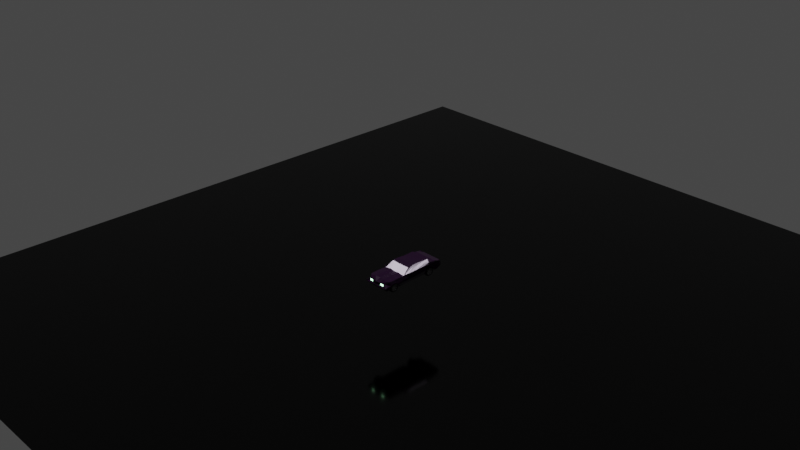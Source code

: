 # Source: BroomBroom2.blend  (saved by Blender 3.3.6; exported with 4.5.12 LTS)
import bpy
from mathutils import Matrix  # noqa: F401  (used for matrix-valued properties, if any)

bpy.ops.wm.read_factory_settings(use_empty=True)
scene = bpy.context.scene
scene.name = 'Scene'

# ---- collections
col_collection = bpy.data.collections.new('Collection'); scene.collection.children.link(col_collection)

# ---- materials (node trees are filled in below, after node groups)
mat_material = bpy.data.materials.new('Material')
mat_material.alpha_threshold = 0.0
mat_material.use_transparent_shadow = False
mat_material.roughness = 0.5
mat_material.line_color = (0.0, 0.0, 0.0, 1.0)
mat_material_002 = bpy.data.materials.new('Material.002')
mat_material_002.use_transparent_shadow = False
mat_material_003 = bpy.data.materials.new('Material.003')
mat_material_003.use_transparent_shadow = False
mat_material_005 = bpy.data.materials.new('Material.005')
mat_material_005.use_transparent_shadow = False
mat_material_006 = bpy.data.materials.new('Material.006')
mat_material_006.surface_render_method = 'BLENDED'
mat_material_006.blend_method = 'BLEND'
mat_material_001 = bpy.data.materials.new('Material.001')
mat_material_001.use_transparent_shadow = False
mat_material_004 = bpy.data.materials.new('Material.004')
mat_material_004.use_transparent_shadow = False

# ---- material node trees
mat_material.use_nodes = True; mat_material.node_tree.nodes.clear()
_N = mat_material.node_tree.nodes; _L = mat_material.node_tree.links
n0 = _N.new('ShaderNodeOutputMaterial'); n0.name = 'Material Output'; n0.location = (300, 300)
n1 = _N.new('ShaderNodeBsdfPrincipled'); n1.name = 'Principled BSDF'; n1.location = (10, 300)
n1.distribution = 'GGX'
n1.subsurface_method = 'RANDOM_WALK_SKIN'
n1.inputs[0].default_value = (0.00734, 0.0002335, 0.00999, 1.0)
n1.inputs[2].default_value = 0.2553
n1.inputs[3].default_value = 1.45
n1.inputs[13].default_value = 0.4043
n1.inputs[27].default_value = (0.0, 0.0, 0.0, 1.0)
n1.inputs[28].default_value = 1.0
_L.new(n1.outputs[0], n0.inputs[0])
n0.is_active_output = True
mat_material_002.use_nodes = True; mat_material_002.node_tree.nodes.clear()
_N = mat_material_002.node_tree.nodes; _L = mat_material_002.node_tree.links
n0 = _N.new('ShaderNodeOutputMaterial'); n0.name = 'Material Output'; n0.location = (300, 300)
n1 = _N.new('ShaderNodeEmission'); n1.name = 'Emission'; n1.location = (10, 300)
n1.inputs[0].default_value = (0.4456, 1.0, 0.5602, 1.0)
n1.inputs[1].default_value = 5.5
_L.new(n1.outputs[0], n0.inputs[0])
n0.is_active_output = True
mat_material_003.use_nodes = True; mat_material_003.node_tree.nodes.clear()
_N = mat_material_003.node_tree.nodes; _L = mat_material_003.node_tree.links
n0 = _N.new('ShaderNodeBsdfPrincipled'); n0.name = 'Principled BSDF'; n0.location = (10, 300)
n0.distribution = 'GGX'
n0.subsurface_method = 'RANDOM_WALK_SKIN'
n0.inputs[0].default_value = (0.0, 0.0, 0.0, 1.0)
n0.inputs[2].default_value = 0.7234
n0.inputs[3].default_value = 1.45
n0.inputs[13].default_value = 0.1489
n0.inputs[27].default_value = (0.0, 0.0, 0.0, 1.0)
n0.inputs[28].default_value = 1.0
n1 = _N.new('ShaderNodeOutputMaterial'); n1.name = 'Material Output'; n1.location = (300, 300)
_L.new(n0.outputs[0], n1.inputs[0])
n1.is_active_output = True
mat_material_005.use_nodes = True; mat_material_005.node_tree.nodes.clear()
_N = mat_material_005.node_tree.nodes; _L = mat_material_005.node_tree.links
n0 = _N.new('ShaderNodeBsdfPrincipled'); n0.name = 'Principled BSDF'; n0.location = (10, 300)
n0.distribution = 'GGX'
n0.subsurface_method = 'RANDOM_WALK_SKIN'
n0.inputs[0].default_value = (0.1626, 0.1626, 0.1626, 1.0)
n0.inputs[2].default_value = 0.2021
n0.inputs[3].default_value = 1.45
n0.inputs[27].default_value = (0.0, 0.0, 0.0, 1.0)
n0.inputs[28].default_value = 1.0
n1 = _N.new('ShaderNodeOutputMaterial'); n1.name = 'Material Output'; n1.location = (300, 300)
_L.new(n0.outputs[0], n1.inputs[0])
n1.is_active_output = True
mat_material_006.use_nodes = True; mat_material_006.node_tree.nodes.clear()
_N = mat_material_006.node_tree.nodes; _L = mat_material_006.node_tree.links
n0 = _N.new('ShaderNodeBsdfPrincipled'); n0.name = 'Principled BSDF'; n0.location = (10, 300)
n0.distribution = 'GGX'
n0.subsurface_method = 'RANDOM_WALK_SKIN'
n0.inputs[0].default_value = (0.7392, 0.6398, 0.8, 1.0)
n0.inputs[3].default_value = 1.45
n0.inputs[27].default_value = (0.0, 0.0, 0.0, 1.0)
n0.inputs[28].default_value = 1.0
n1 = _N.new('ShaderNodeOutputMaterial'); n1.name = 'Material Output'; n1.location = (300, 300)
n1.target = 'CYCLES'
n2 = _N.new('ShaderNodeOutputMaterial'); n2.name = 'Material Output.001'; n2.location = (0, 0)
n2.target = 'EEVEE'
n3 = _N.new('ShaderNodeMixShader'); n3.name = 'Mix Shader'; n3.location = (0, 0)
n3.label = 'Disable Shadow'
n3.hide = True
n4 = _N.new('ShaderNodeLightPath'); n4.name = 'Light Path'; n4.location = (0, 0)
n4.hide = True
n5 = _N.new('ShaderNodeBsdfTransparent'); n5.name = 'Transparent BSDF'; n5.location = (0, 0)
n5.hide = True
_L.new(n0.outputs[0], n1.inputs[0])
_L.new(n0.outputs[0], n3.inputs[1])
_L.new(n3.outputs[0], n2.inputs[0])
_L.new(n4.outputs[1], n3.inputs[0])
_L.new(n5.outputs[0], n3.inputs[2])
n1.is_active_output = True
mat_material_001.use_nodes = True; mat_material_001.node_tree.nodes.clear()
_N = mat_material_001.node_tree.nodes; _L = mat_material_001.node_tree.links
n0 = _N.new('ShaderNodeBsdfPrincipled'); n0.name = 'Principled BSDF'; n0.location = (10, 300)
n0.distribution = 'GGX'
n0.subsurface_method = 'RANDOM_WALK_SKIN'
n0.inputs[0].default_value = (0.0, 0.0, 0.0, 1.0)
n0.inputs[2].default_value = 0.09574
n0.inputs[3].default_value = 1.45
n0.inputs[13].default_value = 0.2766
n0.inputs[27].default_value = (0.0, 0.0, 0.0, 1.0)
n0.inputs[28].default_value = 1.0
n1 = _N.new('ShaderNodeOutputMaterial'); n1.name = 'Material Output'; n1.location = (300, 300)
_L.new(n0.outputs[0], n1.inputs[0])
n1.is_active_output = True
mat_material_004.use_nodes = True; mat_material_004.node_tree.nodes.clear()
_N = mat_material_004.node_tree.nodes; _L = mat_material_004.node_tree.links
n0 = _N.new('ShaderNodeBsdfPrincipled'); n0.name = 'Principled BSDF'; n0.location = (10, 300)
n0.distribution = 'GGX'
n0.subsurface_method = 'RANDOM_WALK_SKIN'
n0.inputs[0].default_value = (0.233, 0.233, 0.233, 1.0)
n0.inputs[2].default_value = 0.1915
n0.inputs[3].default_value = 1.45
n0.inputs[27].default_value = (0.0, 0.0, 0.0, 1.0)
n0.inputs[28].default_value = 1.0
n1 = _N.new('ShaderNodeOutputMaterial'); n1.name = 'Material Output'; n1.location = (300, 300)
_L.new(n0.outputs[0], n1.inputs[0])
n1.is_active_output = True

# ---- world
world_world = bpy.data.worlds.new('World'); scene.world = world_world
world_world.use_nodes = True; world_world.node_tree.nodes.clear()
_N = world_world.node_tree.nodes; _L = world_world.node_tree.links
n0 = _N.new('ShaderNodeOutputWorld'); n0.name = 'World Output'; n0.location = (300, 300)
n1 = _N.new('ShaderNodeBackground'); n1.name = 'Background'; n1.location = (10, 300)
n1.inputs[0].default_value = (0.05088, 0.05088, 0.05088, 1.0)
_L.new(n1.outputs[0], n0.inputs[0])
n0.is_active_output = True
world_world.color = (0.05088, 0.05088, 0.05088)
world_world.use_sun_shadow = False
world_world.sun_shadow_jitter_overblur = 0.0

# ---- cameras
cam_camera = bpy.data.cameras.new('Camera')
cam_camera.clip_end = 100.0
cam_camera.ortho_scale = 7.314

# ---- lights
light_sun = bpy.data.lights.new('Sun', 'SUN')
light_sun.transmission_factor = 0.0
light_sun.energy = 3.42
light_sun.shadow_soft_size = 0.125

# ---- meshes
me_cube = bpy.data.meshes.new('Cube')
me_cube.from_pydata([(3.844e-08, 0.2173, 0.05009), (-0.1114, 0.1748, 0.09521), (-0.1114, 0.2173, 0.1458), (3.844e-08, 0.2173, 0.1458), (-0.1114, -0.1456, 0.05009), (-0.1114, -0.1456, 0.1458), (-0.1114, -0.2161, 0.05009), (-0.1114, -0.2161, 0.1458), (6.714e-09, -0.1456, 0.1458), (5.48e-10, -0.2161, 0.05009), (5.48e-10, -0.2161, 0.1458), (6.714e-09, -0.1456, 0.05009), (-0.1114, 0.2186, 0.1458), (3.856e-08, 0.2186, 0.1458), (3.856e-08, 0.2186, 0.05009), (-0.1114, 0.2186, 0.05009), (-0.1114, 0.1562, 0.0523), (3.31e-08, 0.1562, 0.0523), (3.402e-08, 0.1667, 0.1458), (-0.1114, 0.1667, 0.1458), (-0.1114, 0.2856, 0.05798), (4.442e-08, 0.2856, 0.05725), (-0.1114, 0.2932, 0.0526), (4.508e-08, 0.2932, 0.0526), (-0.1114, 0.3042, 0.05212), (4.603e-08, 0.3042, 0.05212), (-0.1114, 0.3324, 0.05129), (-0.1114, 0.3423, 0.1458), (4.85e-08, 0.3324, 0.05129), (4.937e-08, 0.3423, 0.1458), (-0.1114, 0.3604, 0.04851), (-0.1114, 0.3684, 0.1388), (5.095e-08, 0.3604, 0.04851), (5.165e-08, 0.3684, 0.1388), (-0.1114, 0.3847, 0.07943), (-0.1114, 0.3867, 0.1331), (5.308e-08, 0.3847, 0.07943), (5.325e-08, 0.3867, 0.1331), (-0.1114, 0.3844, 0.0871), (-0.1114, 0.3677, 0.1174), (5.506e-08, 0.4074, 0.0871), (5.436e-08, 0.3994, 0.1174), (-0.1114, -0.2787, 0.1458), (-0.1114, -0.2787, 0.05009), (-4.923e-09, -0.2787, 0.05009), (-4.923e-09, -0.2787, 0.1458), (-0.09747, -0.3915, 0.1185), (-0.1114, -0.386, 0.05426), (-1.43e-08, -0.386, 0.05426), (-1.604e-08, -0.4059, 0.1274), (-0.1114, -0.3413, 0.05563), (-9.477e-09, -0.3308, 0.0521), (-1.04e-08, -0.3414, 0.1449), (-0.1114, -0.3677, 0.1449), (-0.09735, -0.3939, 0.09641), (-0.1114, -0.4056, 0.07865), (-1.601e-08, -0.4056, 0.07865), (-1.581e-08, -0.4032, 0.0958), (1.494e-08, -0.05147, 0.2006), (-0.09807, -0.05725, 0.2045), (3.847e-08, 0.2176, 0.1735), (-0.1123, 0.2156, 0.1725), (-0.1114, 0.2178, 0.1723), (-0.1114, 0.274, 0.1591), (3.848e-08, 0.2178, 0.1723), (-0.1114, 0.279, 0.1591), (4.34e-08, 0.274, 0.1591), (-0.1114, 0.301, 0.1591), (4.383e-08, 0.279, 0.1591), (4.702e-08, 0.3154, 0.1538), (4.576e-08, 0.301, 0.1591), (-0.1114, 0.3154, 0.1538), (-0.1114, -0.07468, 0.05009), (1.291e-08, -0.07468, 0.05009), (2.025e-08, 0.009171, 0.2047), (-0.09213, 0.009171, 0.2047), (2.211e-08, 0.0305, 0.05009), (-0.08822, 0.08105, 0.2009), (-0.1114, 0.0305, 0.05009), (2.653e-08, 0.08105, 0.2009), (3.083e-08, 0.1302, 0.05009), (-0.09311, 0.2208, 0.1994), (-0.1114, 0.1302, 0.05009), (3.875e-08, 0.2208, 0.1994), (-0.1114, -0.2277, 0.08548), (-0.1114, 0.2103, 0.1046), (-0.1114, -0.2766, 0.1084), (-0.1114, -0.3272, 0.09293), (-0.1114, -0.4078, 0.08409), (-1.62e-08, -0.4078, 0.08409), (3.471e-08, 0.1746, 0.09431), (-0.1114, 0.1746, 0.09431), (-0.1114, 0.23, 0.1068), (-0.1114, 0.2707, 0.08997), (-0.1114, 0.3863, 0.1039), (5.467e-08, 0.4029, 0.1039), (-0.1114, -0.2474, 0.1458), (-0.1114, -0.2474, 0.05009), (-2.187e-09, -0.2474, 0.05009), (-2.187e-09, -0.2474, 0.1458), (-0.1114, -0.2474, 0.1005), (-7.2e-09, -0.3048, 0.0511), (-0.1114, -0.3101, 0.1453), (-0.1114, -0.3048, 0.0511), (-7.662e-09, -0.3101, 0.1453), (-0.1114, -0.3087, 0.1033), (-0.1345, -0.1349, 0.1456), (-0.1354, -0.2162, 0.1425), (-0.1434, -0.07472, 0.05112), (-0.1434, -0.1457, 0.05112), (-0.1434, -0.2277, 0.08651), (-0.1434, -0.2162, 0.05112), (-0.1434, -0.1457, 0.1042), (-0.1414, 0.1302, 0.1494), (-0.1409, 0.2137, 0.149), (-0.1434, 0.2103, 0.1056), (-0.1354, -0.2475, 0.1425), (-0.1354, -0.2788, 0.1425), (-0.1434, 0.2186, 0.1468), (-0.1434, 0.1667, 0.1468), (-0.1434, 0.1746, 0.09534), (-0.1434, 0.23, 0.1078), (-0.1434, 0.2882, 0.1468), (-0.1434, 0.2707, 0.091), (-0.1434, 0.2932, 0.1468), (-0.1434, 0.3041, 0.1468), (-0.1403, 0.301, 0.1601), (-0.1434, 0.2932, 0.1053), (-0.1403, 0.2177, 0.1733), (-0.1434, 0.2856, 0.05901), (-0.1434, 0.2932, 0.05363), (-0.1434, 0.3041, 0.1051), (-0.1162, -0.05569, 0.2003), (-0.1416, 0.2116, 0.1719), (-0.1434, 0.3041, 0.05315), (-0.1434, 0.3378, 0.1047), (-0.1434, 0.3423, 0.1468), (-0.1434, 0.3858, 0.1102), (-0.1289, 0.353, 0.1304), (-0.1434, 0.3323, 0.05231), (-0.1434, 0.3648, 0.09961), (-0.1475, 0.3683, 0.144), (-0.1434, 0.3604, 0.06572), (-0.1444, 0.3722, 0.1291), (-0.1434, 0.3847, 0.08046), (-0.1434, 0.3852, 0.1049), (-0.1434, 0.3843, 0.08813), (-0.1434, -0.3414, 0.05666), (-0.1434, -0.386, 0.05529), (-0.1434, -0.3753, 0.09586), (-0.1434, -0.4056, 0.07968), (-0.1354, -0.3101, 0.1421), (-0.1167, -0.3704, 0.1146), (-0.1354, -0.3414, 0.1416), (-0.1434, -0.3273, 0.09395), (-0.1434, -0.4078, 0.08511), (-0.1434, -0.4096, 0.08949), (-0.1128, 0.2153, 0.1978), (-0.1403, 0.274, 0.1601), (-0.1403, 0.279, 0.1601), (-0.1434, 0.3153, 0.1548), (-0.1434, 0.03046, 0.05112), (-0.1418, -0.07472, 0.1497), (-0.11, 0.009293, 0.2029), (-0.1434, -0.07472, 0.1042), (-0.1415, 0.03046, 0.1495), (-0.1063, 0.08058, 0.1998), (-0.1434, 0.1302, 0.05112), (-0.1434, 0.03046, 0.1042), (-0.1434, 0.1747, 0.09624), (-0.1434, 0.1302, 0.1042), (-0.1434, -0.2766, 0.1095), (-0.1434, -0.3088, 0.1044), (-0.1434, -0.2475, 0.1015), (-0.05569, -0.1456, 0.152), (-0.05569, 0.196, 0.07265), (-0.05569, -0.2161, 0.05009), (-0.05569, 0.2173, 0.1458), (-0.05569, -0.2161, 0.152), (-0.05569, -0.1456, 0.05009), (-0.05569, -0.2787, 0.05009), (-0.05569, -0.2787, 0.152), (-0.05569, -0.386, 0.05426), (-0.05627, -0.3948, 0.1195), (-0.05569, -0.3546, 0.151), (-0.05569, -0.3361, 0.05387), (-0.05569, -0.4056, 0.07865), (-0.05649, -0.3952, 0.09764), (-0.04903, -0.05436, 0.2006), (-0.05616, 0.2166, 0.173), (-0.04607, 0.009171, 0.2047), (-0.05569, -0.07468, 0.05009), (-0.04411, 0.08105, 0.2009), (-0.05569, 0.0305, 0.05009), (-0.04656, 0.2208, 0.1994), (-0.05569, 0.1302, 0.05009), (-0.05569, -0.4078, 0.08409), (-0.05569, -0.2474, 0.152), (-0.05569, -0.2474, 0.05009), (-0.05569, -0.3048, 0.0511), (-0.05569, -0.3101, 0.1515), (-0.1007, -0.394, 0.09291), (-0.1009, -0.3911, 0.1218), (-0.05283, -0.3948, 0.123), (-0.05313, -0.3956, 0.09435), (-0.09698, -0.3911, 0.096), (-0.0971, -0.3887, 0.1181), (-0.0559, -0.3921, 0.1191), (-0.05611, -0.3924, 0.09724), (-0.05035, -0.3953, 0.1218), (-1.599e-08, -0.4053, 0.1258), (-0.05061, -0.396, 0.09584), (-1.578e-08, -0.4029, 0.09715), (-0.1305, -0.3879, 0.05753), (-0.1048, -0.3879, 0.05671), (-0.06, -0.3879, 0.05671), (-0.1048, -0.4036, 0.07631), (-0.06, -0.4036, 0.07631), (-1.584e-08, -0.4036, 0.07631), (-1.447e-08, -0.3879, 0.05671), (-0.1305, -0.4037, 0.07713), (-0.05575, -0.1423, 0.1479), (-0.1114, -0.1423, 0.1418), (1.523e-08, -0.04814, 0.1919), (7.004e-09, -0.1423, 0.1418), (-0.09812, -0.05393, 0.198), (-0.04909, -0.05103, 0.195), (-0.1147, -0.05396, 0.1991), (-0.1358, -0.1423, 0.1385), (-0.1434, 0.1302, 0.1468), (-0.1434, 0.2173, 0.1468), (-0.1357, -0.1457, 0.1425), (-0.1146, -0.05729, 0.2031), (-0.1412, 0.2156, 0.1735), (-0.1062, 0.2208, 0.2005), (-0.1434, -0.07472, 0.1468), (-0.1083, 0.009132, 0.2058), (-0.1434, 0.03046, 0.1468), (-0.1044, 0.08101, 0.2019), (-0.1375, -0.07451, 0.1469), (-0.1155, 0.009505, 0.1836), (-0.1373, 0.03067, 0.1467), (-0.1118, 0.08079, 0.1811), (-0.1371, 0.1304, 0.1466), (-0.1285, 0.1741, 0.1772), (-0.1366, 0.2139, 0.1462), (-0.1303, -0.1347, 0.1428), (-0.1119, -0.05547, 0.1975), (-0.1374, 0.2118, 0.1691), (-0.1114, -0.2219, 0.06779), (-0.1114, -0.2777, 0.07927), (-0.1114, -0.3343, 0.07428), (-0.1114, -0.4067, 0.08137), (-0.1114, 0.1925, 0.09991), (-1.611e-08, -0.4067, 0.08137), (-0.1114, -0.2474, 0.07529), (-0.1114, -0.3068, 0.07721), (-0.1434, -0.222, 0.06881), (-0.1434, -0.3807, 0.07557), (-0.1434, -0.3343, 0.07531), (-0.1434, -0.4067, 0.0824), (-0.1302, -0.1377, 0.06889), (-0.1434, 0.1925, 0.1009), (-0.1302, -0.05939, 0.06683), (-0.1302, 0.03107, 0.07147), (-0.1302, 0.1093, 0.0761), (-0.05569, -0.4067, 0.08137), (-0.1416, -0.3332, 0.05267), (-0.1416, -0.329, 0.07032), (-0.1416, -0.3171, 0.08527), (-0.1416, -0.2993, 0.09527), (-0.1416, -0.2783, 0.09878), (-0.1416, -0.2572, 0.09527), (-0.1416, -0.2394, 0.08527), (-0.1416, -0.2275, 0.07032), (-0.1416, -0.2233, 0.05267), (-0.1416, -0.2275, 0.03503), (-0.1416, -0.2394, 0.02007), (-0.1416, -0.2572, 0.01008), (-0.1416, -0.2783, 0.00657), (-0.1416, -0.2993, 0.01008), (-0.1416, -0.3171, 0.02007), (-0.1416, -0.329, 0.03503), (-0.1128, -0.3332, 0.05267), (-0.1128, -0.329, 0.07032), (-0.1128, -0.3171, 0.08527), (-0.1128, -0.2993, 0.09527), (-0.1128, -0.2783, 0.09878), (-0.1128, -0.2572, 0.09527), (-0.1128, -0.2394, 0.08527), (-0.1128, -0.2275, 0.07032), (-0.1128, -0.2233, 0.05267), (-0.1128, -0.2275, 0.03503), (-0.1128, -0.2394, 0.02007), (-0.1128, -0.2572, 0.01008), (-0.1128, -0.2783, 0.00657), (-0.1128, -0.2993, 0.01008), (-0.1128, -0.3171, 0.02007), (-0.1128, -0.329, 0.03503), (-0.1462, -0.3161, 0.06584), (-0.1462, -0.3192, 0.05267), (-0.1462, -0.3072, 0.07701), (-0.1462, -0.2939, 0.08447), (-0.1462, -0.2783, 0.08709), (-0.1462, -0.2626, 0.08447), (-0.1462, -0.2493, 0.07701), (-0.1462, -0.2404, 0.06584), (-0.1462, -0.2373, 0.05267), (-0.1462, -0.2404, 0.0395), (-0.1462, -0.2493, 0.02834), (-0.1462, -0.2626, 0.02088), (-0.1462, -0.2783, 0.01826), (-0.1462, -0.2939, 0.02088), (-0.1462, -0.3072, 0.02834), (-0.1462, -0.3161, 0.0395), (-0.1114, -0.3161, 0.06584), (-0.1114, -0.3192, 0.05267), (-0.1114, -0.3072, 0.07701), (-0.1114, -0.2939, 0.08447), (-0.1114, -0.2783, 0.08709), (-0.1114, -0.2626, 0.08447), (-0.1114, -0.2493, 0.07701), (-0.1114, -0.2404, 0.06584), (-0.1114, -0.2373, 0.05267), (-0.1114, -0.2404, 0.0395), (-0.1114, -0.2493, 0.02834), (-0.1114, -0.2626, 0.02088), (-0.1114, -0.2783, 0.01826), (-0.1114, -0.2939, 0.02088), (-0.1114, -0.3072, 0.02834), (-0.1114, -0.3161, 0.0395), (-0.1412, -0.3118, 0.06433), (-0.1412, -0.3145, 0.05267), (-0.1412, -0.3039, 0.07421), (-0.1412, -0.2921, 0.08082), (-0.1412, -0.2783, 0.08314), (-0.1412, -0.2644, 0.08082), (-0.1412, -0.2526, 0.07421), (-0.1412, -0.2447, 0.06433), (-0.1412, -0.242, 0.05267), (-0.1412, -0.2447, 0.04101), (-0.1412, -0.2526, 0.03113), (-0.1412, -0.2644, 0.02453), (-0.1412, -0.2783, 0.02221), (-0.1412, -0.2921, 0.02453), (-0.1412, -0.3039, 0.03113), (-0.1412, -0.3118, 0.04101), (-0.1132, -0.3118, 0.06433), (-0.1132, -0.3145, 0.05267), (-0.1132, -0.3039, 0.07421), (-0.1132, -0.2921, 0.08082), (-0.1132, -0.2783, 0.08314), (-0.1132, -0.2644, 0.08082), (-0.1132, -0.2526, 0.07421), (-0.1132, -0.2447, 0.06433), (-0.1132, -0.242, 0.05267), (-0.1132, -0.2447, 0.04101), (-0.1132, -0.2526, 0.03113), (-0.1132, -0.2644, 0.02453), (-0.1132, -0.2783, 0.02221), (-0.1132, -0.2921, 0.02453), (-0.1132, -0.3039, 0.03113), (-0.1132, -0.3118, 0.04101), (-0.1345, -0.3118, 0.06433), (-0.1345, -0.3145, 0.05267), (-0.1345, -0.3039, 0.07421), (-0.1345, -0.2921, 0.08082), (-0.1345, -0.2783, 0.08314), (-0.1345, -0.2644, 0.08082), (-0.1345, -0.2526, 0.07421), (-0.1345, -0.2447, 0.06433), (-0.1345, -0.242, 0.05267), (-0.1345, -0.2447, 0.04101), (-0.1345, -0.2526, 0.03113), (-0.1345, -0.2644, 0.02453), (-0.1345, -0.2783, 0.02221), (-0.1345, -0.2921, 0.02453), (-0.1345, -0.3039, 0.03113), (-0.1345, -0.3118, 0.04101), (-0.1199, -0.3118, 0.06433), (-0.1199, -0.3145, 0.05267), (-0.1199, -0.3039, 0.07421), (-0.1199, -0.2921, 0.08082), (-0.1199, -0.2783, 0.08314), (-0.1199, -0.2644, 0.08082), (-0.1199, -0.2526, 0.07421), (-0.1199, -0.2447, 0.06433), (-0.1199, -0.242, 0.05267), (-0.1199, -0.2447, 0.04101), (-0.1199, -0.2526, 0.03113), (-0.1199, -0.2644, 0.02453), (-0.1199, -0.2783, 0.02221), (-0.1199, -0.2921, 0.02453), (-0.1199, -0.3039, 0.03113), (-0.1199, -0.3118, 0.04101), (-0.1298, -0.2902, 0.05682), (-0.1298, -0.2912, 0.05267), (-0.1298, -0.2874, 0.06034), (-0.1298, -0.2832, 0.06269), (-0.1298, -0.2783, 0.06351), (-0.1298, -0.2733, 0.06269), (-0.1298, -0.2691, 0.06034), (-0.1298, -0.2663, 0.05682), (-0.1298, -0.2653, 0.05267), (-0.1298, -0.2663, 0.04852), (-0.1298, -0.2691, 0.04501), (-0.1298, -0.2733, 0.04266), (-0.1298, -0.2783, 0.04183), (-0.1298, -0.2832, 0.04266), (-0.1298, -0.2874, 0.04501), (-0.1298, -0.2902, 0.04852), (-0.1246, -0.2902, 0.05682), (-0.1246, -0.2912, 0.05267), (-0.1246, -0.2874, 0.06034), (-0.1246, -0.2832, 0.06269), (-0.1246, -0.2783, 0.06351), (-0.1246, -0.2733, 0.06269), (-0.1246, -0.2691, 0.06034), (-0.1246, -0.2663, 0.05682), (-0.1246, -0.2653, 0.05267), (-0.1246, -0.2663, 0.04852), (-0.1246, -0.2691, 0.04501), (-0.1246, -0.2733, 0.04266), (-0.1246, -0.2783, 0.04183), (-0.1246, -0.2832, 0.04266), (-0.1246, -0.2874, 0.04501), (-0.1246, -0.2902, 0.04852), (-0.1331, -0.2902, 0.05682), (-0.1331, -0.2912, 0.05267), (-0.1331, -0.2874, 0.06034), (-0.1331, -0.2832, 0.06269), (-0.1331, -0.2783, 0.06351), (-0.1331, -0.2733, 0.06269), (-0.1331, -0.2691, 0.06034), (-0.1331, -0.2663, 0.05682), (-0.1331, -0.2653, 0.05267), (-0.1331, -0.2663, 0.04852), (-0.1331, -0.2691, 0.04501), (-0.1331, -0.2733, 0.04266), (-0.1331, -0.2783, 0.04183), (-0.1331, -0.2832, 0.04266), (-0.1331, -0.2874, 0.04501), (-0.1331, -0.2902, 0.04852), (-0.1279, -0.2902, 0.05682), (-0.1279, -0.2912, 0.05267), (-0.1279, -0.2874, 0.06034), (-0.1279, -0.2832, 0.06269), (-0.1279, -0.2783, 0.06351), (-0.1279, -0.2733, 0.06269), (-0.1279, -0.2691, 0.06034), (-0.1279, -0.2663, 0.05682), (-0.1279, -0.2653, 0.05267), (-0.1279, -0.2663, 0.04852), (-0.1279, -0.2691, 0.04501), (-0.1279, -0.2733, 0.04266), (-0.1279, -0.2783, 0.04183), (-0.1279, -0.2832, 0.04266), (-0.1279, -0.2874, 0.04501), (-0.1279, -0.2902, 0.04852), (-0.1319, -0.2907, 0.057), (-0.1319, -0.2917, 0.05267), (-0.1319, -0.2834, 0.06313), (-0.1319, -0.2878, 0.06068), (-0.1319, -0.2731, 0.06313), (-0.1319, -0.2783, 0.06399), (-0.1319, -0.2658, 0.057), (-0.1319, -0.2687, 0.06068), (-0.1319, -0.2658, 0.04834), (-0.1319, -0.2648, 0.05267), (-0.1319, -0.2731, 0.04221), (-0.1319, -0.2687, 0.04467), (-0.1319, -0.2834, 0.04221), (-0.1319, -0.2783, 0.04135), (-0.1319, -0.2907, 0.04834), (-0.1319, -0.2878, 0.04467), (-0.1294, -0.2783, 0.04135), (-0.1294, -0.2731, 0.04221), (-0.1294, -0.2687, 0.04467), (-0.1294, -0.2658, 0.04834), (-0.1294, -0.2648, 0.05267), (-0.1294, -0.2658, 0.057), (-0.1294, -0.2731, 0.06313), (-0.1294, -0.2687, 0.06068), (-0.1294, -0.2907, 0.057), (-0.1294, -0.2917, 0.05267), (-0.1294, -0.2834, 0.06313), (-0.1294, -0.2878, 0.06068), (-0.1294, -0.2783, 0.06399), (-0.1294, -0.2834, 0.04221), (-0.1294, -0.2907, 0.04834), (-0.1294, -0.2878, 0.04467), (-0.1416, 0.1691, 0.05267), (-0.1416, 0.1733, 0.07032), (-0.1416, 0.1852, 0.08527), (-0.1416, 0.203, 0.09527), (-0.1416, 0.224, 0.09878), (-0.1416, 0.245, 0.09527), (-0.1416, 0.2629, 0.08527), (-0.1416, 0.2748, 0.07032), (-0.1416, 0.2789, 0.05267), (-0.1416, 0.2748, 0.03503), (-0.1416, 0.2629, 0.02007), (-0.1416, 0.245, 0.01008), (-0.1416, 0.224, 0.00657), (-0.1416, 0.203, 0.01008), (-0.1416, 0.1852, 0.02007), (-0.1416, 0.1733, 0.03503), (-0.1128, 0.1691, 0.05267), (-0.1128, 0.1733, 0.07032), (-0.1128, 0.1852, 0.08527), (-0.1128, 0.203, 0.09527), (-0.1128, 0.224, 0.09878), (-0.1128, 0.245, 0.09527), (-0.1128, 0.2629, 0.08527), (-0.1128, 0.2748, 0.07032), (-0.1128, 0.2789, 0.05267), (-0.1128, 0.2748, 0.03503), (-0.1128, 0.2629, 0.02007), (-0.1128, 0.245, 0.01008), (-0.1128, 0.224, 0.00657), (-0.1128, 0.203, 0.01008), (-0.1128, 0.1852, 0.02007), (-0.1128, 0.1733, 0.03503), (-0.1462, 0.1861, 0.06584), (-0.1462, 0.183, 0.05267), (-0.1462, 0.195, 0.07701), (-0.1462, 0.2083, 0.08447), (-0.1462, 0.224, 0.08709), (-0.1462, 0.2397, 0.08447), (-0.1462, 0.253, 0.07701), (-0.1462, 0.2619, 0.06584), (-0.1462, 0.265, 0.05267), (-0.1462, 0.2619, 0.0395), (-0.1462, 0.253, 0.02834), (-0.1462, 0.2397, 0.02088), (-0.1462, 0.224, 0.01826), (-0.1462, 0.2083, 0.02088), (-0.1462, 0.195, 0.02834), (-0.1462, 0.1861, 0.0395), (-0.1114, 0.1861, 0.06584), (-0.1114, 0.183, 0.05267), (-0.1114, 0.195, 0.07701), (-0.1114, 0.2083, 0.08447), (-0.1114, 0.224, 0.08709), (-0.1114, 0.2397, 0.08447), (-0.1114, 0.253, 0.07701), (-0.1114, 0.2619, 0.06584), (-0.1114, 0.265, 0.05267), (-0.1114, 0.2619, 0.0395), (-0.1114, 0.253, 0.02834), (-0.1114, 0.2397, 0.02088), (-0.1114, 0.224, 0.01826), (-0.1114, 0.2083, 0.02088), (-0.1114, 0.195, 0.02834), (-0.1114, 0.1861, 0.0395), (-0.1412, 0.1905, 0.06433), (-0.1412, 0.1877, 0.05267), (-0.1412, 0.1984, 0.07421), (-0.1412, 0.2101, 0.08082), (-0.1412, 0.224, 0.08314), (-0.1412, 0.2379, 0.08082), (-0.1412, 0.2497, 0.07421), (-0.1412, 0.2575, 0.06433), (-0.1412, 0.2603, 0.05267), (-0.1412, 0.2575, 0.04101), (-0.1412, 0.2497, 0.03113), (-0.1412, 0.2379, 0.02453), (-0.1412, 0.224, 0.02221), (-0.1412, 0.2101, 0.02453), (-0.1412, 0.1984, 0.03113), (-0.1412, 0.1905, 0.04101), (-0.1132, 0.1905, 0.06433), (-0.1132, 0.1877, 0.05267), (-0.1132, 0.1984, 0.07421), (-0.1132, 0.2101, 0.08082), (-0.1132, 0.224, 0.08314), (-0.1132, 0.2379, 0.08082), (-0.1132, 0.2497, 0.07421), (-0.1132, 0.2575, 0.06433), (-0.1132, 0.2603, 0.05267), (-0.1132, 0.2575, 0.04101), (-0.1132, 0.2497, 0.03113), (-0.1132, 0.2379, 0.02453), (-0.1132, 0.224, 0.02221), (-0.1132, 0.2101, 0.02453), (-0.1132, 0.1984, 0.03113), (-0.1132, 0.1905, 0.04101), (-0.1345, 0.1905, 0.06433), (-0.1345, 0.1877, 0.05267), (-0.1345, 0.1984, 0.07421), (-0.1345, 0.2101, 0.08082), (-0.1345, 0.224, 0.08314), (-0.1345, 0.2379, 0.08082), (-0.1345, 0.2497, 0.07421), (-0.1345, 0.2575, 0.06433), (-0.1345, 0.2603, 0.05267), (-0.1345, 0.2575, 0.04101), (-0.1345, 0.2497, 0.03113), (-0.1345, 0.2379, 0.02453), (-0.1345, 0.224, 0.02221), (-0.1345, 0.2101, 0.02453), (-0.1345, 0.1984, 0.03113), (-0.1345, 0.1905, 0.04101), (-0.1199, 0.1905, 0.06433), (-0.1199, 0.1877, 0.05267), (-0.1199, 0.1984, 0.07421), (-0.1199, 0.2101, 0.08082), (-0.1199, 0.224, 0.08314), (-0.1199, 0.2379, 0.08082), (-0.1199, 0.2497, 0.07421), (-0.1199, 0.2575, 0.06433), (-0.1199, 0.2603, 0.05267), (-0.1199, 0.2575, 0.04101), (-0.1199, 0.2497, 0.03113), (-0.1199, 0.2379, 0.02453), (-0.1199, 0.224, 0.02221), (-0.1199, 0.2101, 0.02453), (-0.1199, 0.1984, 0.03113), (-0.1199, 0.1905, 0.04101), (-0.1298, 0.2121, 0.05682), (-0.1298, 0.2111, 0.05267), (-0.1298, 0.2149, 0.06034), (-0.1298, 0.2191, 0.06269), (-0.1298, 0.224, 0.06351), (-0.1298, 0.229, 0.06269), (-0.1298, 0.2331, 0.06034), (-0.1298, 0.2359, 0.05682), (-0.1298, 0.2369, 0.05267), (-0.1298, 0.2359, 0.04852), (-0.1298, 0.2331, 0.04501), (-0.1298, 0.229, 0.04266), (-0.1298, 0.224, 0.04183), (-0.1298, 0.2191, 0.04266), (-0.1298, 0.2149, 0.04501), (-0.1298, 0.2121, 0.04852), (-0.1246, 0.2121, 0.05682), (-0.1246, 0.2111, 0.05267), (-0.1246, 0.2149, 0.06034), (-0.1246, 0.2191, 0.06269), (-0.1246, 0.224, 0.06351), (-0.1246, 0.229, 0.06269), (-0.1246, 0.2331, 0.06034), (-0.1246, 0.2359, 0.05682), (-0.1246, 0.2369, 0.05267), (-0.1246, 0.2359, 0.04852), (-0.1246, 0.2331, 0.04501), (-0.1246, 0.229, 0.04266), (-0.1246, 0.224, 0.04183), (-0.1246, 0.2191, 0.04266), (-0.1246, 0.2149, 0.04501), (-0.1246, 0.2121, 0.04852), (-0.1331, 0.2121, 0.05682), (-0.1331, 0.2111, 0.05267), (-0.1331, 0.2149, 0.06034), (-0.1331, 0.2191, 0.06269), (-0.1331, 0.224, 0.06351), (-0.1331, 0.229, 0.06269), (-0.1331, 0.2331, 0.06034), (-0.1331, 0.2359, 0.05682), (-0.1331, 0.2369, 0.05267), (-0.1331, 0.2359, 0.04852), (-0.1331, 0.2331, 0.04501), (-0.1331, 0.229, 0.04266), (-0.1331, 0.224, 0.04183), (-0.1331, 0.2191, 0.04266), (-0.1331, 0.2149, 0.04501), (-0.1331, 0.2121, 0.04852), (-0.1279, 0.2121, 0.05682), (-0.1279, 0.2111, 0.05267), (-0.1279, 0.2149, 0.06034), (-0.1279, 0.2191, 0.06269), (-0.1279, 0.224, 0.06351), (-0.1279, 0.229, 0.06269), (-0.1279, 0.2331, 0.06034), (-0.1279, 0.2359, 0.05682), (-0.1279, 0.2369, 0.05267), (-0.1279, 0.2359, 0.04852), (-0.1279, 0.2331, 0.04501), (-0.1279, 0.229, 0.04266), (-0.1279, 0.224, 0.04183), (-0.1279, 0.2191, 0.04266), (-0.1279, 0.2149, 0.04501), (-0.1279, 0.2121, 0.04852), (-0.1319, 0.2116, 0.057), (-0.1319, 0.2105, 0.05267), (-0.1319, 0.2189, 0.06313), (-0.1319, 0.2145, 0.06068), (-0.1319, 0.2292, 0.06313), (-0.1319, 0.224, 0.06399), (-0.1319, 0.2365, 0.057), (-0.1319, 0.2336, 0.06068), (-0.1319, 0.2365, 0.04834), (-0.1319, 0.2375, 0.05267), (-0.1319, 0.2292, 0.04221), (-0.1319, 0.2336, 0.04467), (-0.1319, 0.2189, 0.04221), (-0.1319, 0.224, 0.04135), (-0.1319, 0.2116, 0.04834), (-0.1319, 0.2145, 0.04467), (-0.1294, 0.224, 0.04135), (-0.1294, 0.2292, 0.04221), (-0.1294, 0.2336, 0.04467), (-0.1294, 0.2365, 0.04834), (-0.1294, 0.2375, 0.05267), (-0.1294, 0.2365, 0.057), (-0.1294, 0.2292, 0.06313), (-0.1294, 0.2336, 0.06068), (-0.1294, 0.2116, 0.057), (-0.1294, 0.2105, 0.05267), (-0.1294, 0.2189, 0.06313), (-0.1294, 0.2145, 0.06068), (-0.1294, 0.224, 0.06399), (-0.1294, 0.2189, 0.04221), (-0.1294, 0.2116, 0.04834), (-0.1294, 0.2145, 0.04467), (-0.1446, -0.1384, 0.143), (-0.1502, -0.1363, 0.1381), (-0.1438, -0.1328, 0.1439), (-0.1486, -0.1312, 0.138), (-0.1105, -0.1295, 0.1264), (-0.1048, -0.1324, 0.1332), (-0.1124, -0.1357, 0.126), (-0.1058, -0.1388, 0.1315), (-0.1489, -0.1369, 0.1466), (-0.1534, -0.1352, 0.1426), (-0.1482, -0.1323, 0.1473), (-0.1522, -0.131, 0.1425), (-0.1483, -0.1318, 0.1386), (-0.1495, -0.136, 0.1386), (-0.1443, -0.1332, 0.1433), (-0.145, -0.1377, 0.1426), (-0.149, -0.1364, 0.1415), (-0.1543, -0.1363, 0.1421), (-0.1488, -0.1325, 0.1421), (-0.1542, -0.1325, 0.1419), (-0.1482, -0.1402, 0.1439), (-0.1437, -0.1288, 0.1425), (-0.1552, -0.1401, 0.1446), (-0.1587, -0.1289, 0.1419), (-0.1481, -0.1405, 0.1485), (-0.1448, -0.1295, 0.1517), (-0.1551, -0.1404, 0.1493), (-0.1588, -0.1296, 0.1516)], [], [(179, 176, 6, 4), (26, 139, 142, 30), (92, 121, 123, 93), (195, 175, 0, 80), (48, 219, 215, 182), (174, 178, 10, 8), (6, 111, 109, 4), (18, 13, 12, 19), (91, 16, 17, 90), (91, 92, 15, 16), (16, 15, 14, 17), (15, 20, 21, 14), (27, 71, 69, 29), (78, 161, 167, 82), (92, 93, 20, 15), (22, 24, 25, 23), (31, 141, 136, 27), (20, 22, 23, 21), (65, 159, 158, 63), (59, 225, 226, 188), (77, 238, 236, 75), (29, 33, 31, 27), (24, 26, 28, 25), (177, 189, 60, 3), (33, 37, 35, 31), (63, 158, 128, 62), (26, 30, 32, 28), (34, 38, 40, 36), (61, 233, 234, 81), (30, 34, 36, 32), (94, 95, 40, 38), (249, 257, 111, 6), (37, 41, 39, 35), (185, 182, 47, 50), (198, 180, 43, 97), (197, 181, 45, 99), (55, 216, 217, 186), (184, 203, 49, 52), (201, 156, 155, 88), (47, 148, 147, 50), (200, 184, 52, 104), (199, 185, 50, 103), (266, 252, 55, 186), (203, 209, 210, 49), (4, 109, 108, 72), (194, 189, 61, 81), (66, 68, 65, 63), (64, 66, 63, 62), (68, 70, 67, 65), (70, 69, 71, 67), (24, 134, 139, 26), (38, 146, 145, 94), (202, 152, 156, 201), (13, 64, 62, 12), (75, 236, 232, 59), (188, 190, 75, 59), (5, 231, 107, 7), (179, 191, 73, 11), (105, 172, 171, 86), (190, 192, 77, 75), (253, 262, 115, 85), (191, 193, 76, 73), (19, 119, 120, 91), (192, 194, 81, 77), (34, 144, 146, 38), (193, 195, 80, 76), (102, 151, 153, 53), (72, 108, 161, 78), (22, 130, 134, 24), (93, 123, 129, 20), (204, 201, 88, 196), (256, 251, 87, 105), (252, 260, 150, 55), (27, 136, 160, 71), (2, 230, 233, 61), (255, 250, 86, 100), (94, 145, 143, 39), (39, 41, 95, 94), (12, 118, 119, 19), (174, 221, 222, 5), (251, 259, 154, 87), (71, 160, 126, 67), (82, 167, 169, 1), (86, 171, 173, 100), (100, 173, 110, 84), (19, 91, 90, 18), (249, 255, 100, 84), (178, 197, 99, 10), (176, 198, 97, 6), (30, 142, 144, 34), (250, 256, 105, 86), (180, 199, 103, 43), (181, 200, 104, 45), (53, 153, 152, 202), (173, 171, 117, 116), (257, 261, 109, 111), (122, 158, 159, 124), (265, 262, 169, 167), (124, 159, 126, 125), (123, 127, 130, 129), (131, 135, 139, 134), (127, 131, 134, 130), (135, 140, 142, 139), (140, 137, 144, 142), (137, 145, 146, 144), (154, 149, 152, 153), (172, 154, 153, 151), (149, 155, 156, 152), (133, 248, 244, 157), (125, 126, 160, 136), (118, 128, 158, 122), (162, 239, 241, 165), (261, 263, 108, 109), (157, 244, 242, 166), (263, 264, 161, 108), (114, 245, 248, 133), (264, 265, 167, 161), (237, 229, 170, 168), (235, 237, 168, 164), (231, 235, 164, 112), (258, 260, 155, 149), (259, 258, 149, 154), (229, 230, 115, 170), (107, 231, 112, 110), (138, 143, 145, 137), (141, 138, 137, 140), (136, 141, 140, 135), (124, 125, 131, 127), (125, 136, 135, 131), (122, 124, 127, 123), (118, 122, 123, 121), (119, 118, 121, 120), (110, 173, 116, 107), (171, 172, 151, 117), (67, 126, 159, 65), (91, 120, 121, 92), (85, 115, 230, 2), (39, 143, 138, 35), (42, 117, 151, 102), (7, 107, 116, 96), (87, 154, 172, 105), (62, 128, 118, 12), (35, 138, 141, 31), (20, 129, 130, 22), (96, 116, 117, 42), (81, 234, 238, 77), (42, 102, 200, 181), (44, 101, 199, 180), (9, 98, 198, 176), (7, 96, 197, 178), (57, 204, 196, 89), (78, 82, 195, 193), (79, 83, 194, 192), (72, 78, 193, 191), (74, 79, 192, 190), (4, 72, 191, 179), (58, 74, 190, 188), (83, 60, 189, 194), (183, 207, 208, 187), (254, 266, 186, 56), (101, 51, 185, 199), (102, 53, 184, 200), (53, 202, 203, 184), (186, 217, 218, 56), (96, 42, 181, 197), (98, 44, 180, 198), (51, 48, 182, 185), (2, 61, 189, 177), (188, 226, 223, 58), (5, 7, 178, 174), (82, 1, 175, 195), (11, 9, 176, 179), (46, 202, 201, 54), (183, 203, 202, 46), (54, 201, 204, 187), (187, 204, 203, 183), (206, 205, 208, 207), (46, 206, 207, 183), (187, 208, 205, 54), (54, 205, 206, 46), (209, 211, 212, 210), (57, 212, 211, 204), (204, 211, 209, 203), (216, 220, 213, 214), (215, 217, 216, 214), (219, 218, 217, 215), (148, 213, 220, 150), (47, 214, 213, 148), (182, 215, 214, 47), (150, 220, 216, 55), (221, 226, 225, 222), (225, 227, 228, 222), (224, 223, 226, 221), (232, 227, 225, 59), (231, 228, 227, 232), (8, 224, 221, 174), (5, 222, 228, 231), (114, 230, 229, 113), (106, 231, 232, 132), (133, 233, 230, 114), (157, 234, 233, 133), (162, 235, 231, 106), (132, 232, 236, 163), (165, 237, 235, 162), (163, 236, 238, 166), (113, 229, 237, 165), (166, 238, 234, 157), (243, 244, 248, 245), (246, 247, 240, 239), (239, 240, 242, 241), (241, 242, 244, 243), (113, 243, 245, 114), (166, 242, 240, 163), (106, 246, 239, 162), (132, 247, 246, 106), (165, 241, 243, 113), (163, 240, 247, 132), (89, 196, 266, 254), (147, 148, 258, 259), (148, 150, 260, 258), (168, 170, 265, 264), (164, 168, 264, 263), (112, 164, 263, 261), (170, 115, 262, 265), (110, 112, 261, 257), (43, 103, 256, 250), (6, 97, 255, 249), (50, 147, 259, 251), (97, 43, 250, 255), (88, 155, 260, 252), (103, 50, 251, 256), (1, 169, 262, 253), (196, 88, 252, 266), (84, 110, 257, 249), (272, 288, 289, 273), (280, 296, 297, 281), (273, 289, 290, 274), (281, 297, 298, 282), (274, 290, 291, 275), (267, 283, 284, 268), (282, 298, 283, 267), (275, 291, 292, 276), (268, 284, 285, 269), (276, 292, 293, 277), (269, 285, 286, 270), (277, 293, 294, 278), (270, 286, 287, 271), (278, 294, 295, 279), (271, 287, 288, 272), (279, 295, 296, 280), (311, 312, 344, 343), (325, 324, 356, 357), (310, 311, 343, 342), (324, 323, 355, 356), (309, 310, 342, 341), (323, 322, 354, 355), (308, 309, 341, 340), (322, 321, 353, 354), (307, 308, 340, 339), (321, 320, 352, 353), (306, 307, 339, 338), (320, 319, 351, 352), (305, 306, 338, 337), (319, 318, 350, 351), (304, 305, 337, 336), (318, 317, 349, 350), (294, 293, 325, 326), (280, 281, 313, 312), (267, 268, 299, 300), (295, 294, 326, 327), (281, 282, 314, 313), (268, 269, 301, 299), (296, 295, 327, 328), (282, 267, 300, 314), (269, 270, 302, 301), (297, 296, 328, 329), (284, 283, 316, 315), (270, 271, 303, 302), (298, 297, 329, 330), (285, 284, 315, 317), (271, 272, 304, 303), (283, 298, 330, 316), (286, 285, 317, 318), (272, 273, 305, 304), (287, 286, 318, 319), (273, 274, 306, 305), (288, 287, 319, 320), (274, 275, 307, 306), (289, 288, 320, 321), (275, 276, 308, 307), (290, 289, 321, 322), (276, 277, 309, 308), (291, 290, 322, 323), (277, 278, 310, 309), (292, 291, 323, 324), (278, 279, 311, 310), (293, 292, 324, 325), (279, 280, 312, 311), (358, 357, 389, 390), (376, 375, 475, 488), (357, 356, 388, 389), (342, 343, 375, 374), (356, 355, 387, 388), (364, 332, 460, 484), (355, 354, 386, 387), (340, 341, 373, 372), (354, 353, 385, 386), (342, 374, 476, 469), (353, 352, 384, 385), (338, 339, 371, 370), (352, 351, 383, 384), (339, 340, 467, 468), (351, 350, 382, 383), (336, 337, 369, 368), (326, 325, 357, 358), (312, 313, 345, 344), (300, 299, 331, 332), (327, 326, 358, 359), (313, 314, 346, 345), (299, 301, 333, 331), (328, 327, 359, 360), (314, 300, 332, 346), (301, 302, 334, 333), (329, 328, 360, 361), (315, 316, 348, 347), (302, 303, 335, 334), (330, 329, 361, 362), (317, 315, 347, 349), (303, 304, 336, 335), (316, 330, 362, 348), (392, 391, 423, 424), (363, 365, 397, 395), (377, 378, 410, 409), (391, 390, 422, 423), (364, 363, 395, 396), (376, 377, 409, 408), (390, 389, 421, 422), (375, 376, 408, 407), (389, 388, 420, 421), (374, 375, 407, 406), (388, 387, 419, 420), (373, 374, 406, 405), (387, 386, 418, 419), (372, 373, 405, 404), (386, 385, 417, 418), (371, 372, 404, 403), (344, 345, 377, 376), (331, 363, 483, 459), (359, 358, 390, 391), (374, 373, 477, 476), (331, 333, 365, 363), (360, 359, 391, 392), (346, 332, 364, 378), (369, 337, 466, 482), (361, 360, 392, 393), (347, 348, 380, 379), (334, 335, 367, 366), (362, 361, 393, 394), (349, 347, 379, 381), (377, 345, 474, 490), (348, 362, 394, 380), (350, 349, 381, 382), (414, 413, 445, 446), (412, 426, 458, 444), (399, 400, 432, 431), (413, 411, 443, 445), (426, 425, 457, 458), (398, 399, 431, 430), (411, 412, 444, 443), (425, 424, 456, 457), (397, 398, 430, 429), (410, 396, 428, 442), (424, 423, 455, 456), (395, 397, 429, 427), (409, 410, 442, 441), (423, 422, 454, 455), (396, 395, 427, 428), (408, 409, 441, 440), (378, 364, 396, 410), (365, 366, 398, 397), (393, 392, 424, 425), (379, 380, 412, 411), (366, 367, 399, 398), (394, 393, 425, 426), (381, 379, 411, 413), (367, 368, 400, 399), (380, 394, 426, 412), (382, 381, 413, 414), (368, 369, 401, 400), (383, 382, 414, 415), (369, 370, 402, 401), (384, 383, 415, 416), (370, 371, 403, 402), (385, 384, 416, 417), (432, 433, 449, 448), (440, 441, 457, 456), (433, 434, 450, 449), (441, 442, 458, 457), (434, 435, 451, 450), (428, 427, 443, 444), (442, 428, 444, 458), (435, 436, 452, 451), (427, 429, 445, 443), (436, 437, 453, 452), (429, 430, 446, 445), (437, 438, 454, 453), (430, 431, 447, 446), (438, 439, 455, 454), (431, 432, 448, 447), (439, 440, 456, 455), (400, 401, 433, 432), (415, 414, 446, 447), (401, 402, 434, 433), (416, 415, 447, 448), (402, 403, 435, 434), (417, 416, 448, 449), (403, 404, 436, 435), (418, 417, 449, 450), (404, 405, 437, 436), (419, 418, 450, 451), (405, 406, 438, 437), (420, 419, 451, 452), (406, 407, 439, 438), (421, 420, 452, 453), (407, 408, 440, 439), (422, 421, 453, 454), (427, 429, 430, 431, 432, 433, 434, 435, 436, 437, 438, 439, 440, 441, 442, 428), (472, 471, 488, 475), (470, 469, 476, 477), (468, 467, 478, 479), (466, 465, 480, 482), (460, 459, 483, 484), (474, 473, 489, 490), (462, 461, 485, 486), (464, 463, 481, 487), (341, 342, 469, 470), (373, 341, 470, 477), (363, 364, 484, 483), (346, 378, 489, 473), (378, 377, 490, 489), (365, 333, 462, 486), (343, 344, 471, 472), (340, 372, 478, 467), (366, 365, 486, 485), (332, 331, 459, 460), (334, 366, 485, 461), (345, 346, 473, 474), (371, 339, 468, 479), (368, 367, 487, 481), (333, 334, 461, 462), (338, 370, 480, 465), (370, 369, 482, 480), (335, 336, 463, 464), (367, 335, 464, 487), (344, 376, 488, 471), (372, 371, 479, 478), (336, 368, 481, 463), (337, 338, 465, 466), (375, 343, 472, 475), (496, 512, 513, 497), (504, 520, 521, 505), (497, 513, 514, 498), (505, 521, 522, 506), (498, 514, 515, 499), (491, 507, 508, 492), (506, 522, 507, 491), (499, 515, 516, 500), (492, 508, 509, 493), (500, 516, 517, 501), (493, 509, 510, 494), (501, 517, 518, 502), (494, 510, 511, 495), (502, 518, 519, 503), (495, 511, 512, 496), (503, 519, 520, 504), (535, 536, 568, 567), (549, 548, 580, 581), (534, 535, 567, 566), (548, 547, 579, 580), (533, 534, 566, 565), (547, 546, 578, 579), (532, 533, 565, 564), (546, 545, 577, 578), (531, 532, 564, 563), (545, 544, 576, 577), (530, 531, 563, 562), (544, 543, 575, 576), (529, 530, 562, 561), (543, 542, 574, 575), (528, 529, 561, 560), (542, 541, 573, 574), (518, 517, 549, 550), (504, 505, 537, 536), (491, 492, 523, 524), (519, 518, 550, 551), (505, 506, 538, 537), (492, 493, 525, 523), (520, 519, 551, 552), (506, 491, 524, 538), (493, 494, 526, 525), (521, 520, 552, 553), (508, 507, 540, 539), (494, 495, 527, 526), (522, 521, 553, 554), (509, 508, 539, 541), (495, 496, 528, 527), (507, 522, 554, 540), (510, 509, 541, 542), (496, 497, 529, 528), (511, 510, 542, 543), (497, 498, 530, 529), (512, 511, 543, 544), (498, 499, 531, 530), (513, 512, 544, 545), (499, 500, 532, 531), (514, 513, 545, 546), (500, 501, 533, 532), (515, 514, 546, 547), (501, 502, 534, 533), (516, 515, 547, 548), (502, 503, 535, 534), (517, 516, 548, 549), (503, 504, 536, 535), (582, 581, 613, 614), (600, 599, 699, 712), (581, 580, 612, 613), (566, 567, 599, 598), (580, 579, 611, 612), (588, 556, 684, 708), (579, 578, 610, 611), (564, 565, 597, 596), (578, 577, 609, 610), (566, 598, 700, 693), (577, 576, 608, 609), (562, 563, 595, 594), (576, 575, 607, 608), (563, 564, 691, 692), (575, 574, 606, 607), (560, 561, 593, 592), (550, 549, 581, 582), (536, 537, 569, 568), (524, 523, 555, 556), (551, 550, 582, 583), (537, 538, 570, 569), (523, 525, 557, 555), (552, 551, 583, 584), (538, 524, 556, 570), (525, 526, 558, 557), (553, 552, 584, 585), (539, 540, 572, 571), (526, 527, 559, 558), (554, 553, 585, 586), (541, 539, 571, 573), (527, 528, 560, 559), (540, 554, 586, 572), (616, 615, 647, 648), (587, 589, 621, 619), (601, 602, 634, 633), (615, 614, 646, 647), (588, 587, 619, 620), (600, 601, 633, 632), (614, 613, 645, 646), (599, 600, 632, 631), (613, 612, 644, 645), (598, 599, 631, 630), (612, 611, 643, 644), (597, 598, 630, 629), (611, 610, 642, 643), (596, 597, 629, 628), (610, 609, 641, 642), (595, 596, 628, 627), (568, 569, 601, 600), (555, 587, 707, 683), (583, 582, 614, 615), (598, 597, 701, 700), (555, 557, 589, 587), (584, 583, 615, 616), (570, 556, 588, 602), (593, 561, 690, 706), (585, 584, 616, 617), (571, 572, 604, 603), (558, 559, 591, 590), (586, 585, 617, 618), (573, 571, 603, 605), (601, 569, 698, 714), (572, 586, 618, 604), (574, 573, 605, 606), (638, 637, 669, 670), (636, 650, 682, 668), (623, 624, 656, 655), (637, 635, 667, 669), (650, 649, 681, 682), (622, 623, 655, 654), (635, 636, 668, 667), (649, 648, 680, 681), (621, 622, 654, 653), (634, 620, 652, 666), (648, 647, 679, 680), (619, 621, 653, 651), (633, 634, 666, 665), (647, 646, 678, 679), (620, 619, 651, 652), (632, 633, 665, 664), (602, 588, 620, 634), (589, 590, 622, 621), (617, 616, 648, 649), (603, 604, 636, 635), (590, 591, 623, 622), (618, 617, 649, 650), (605, 603, 635, 637), (591, 592, 624, 623), (604, 618, 650, 636), (606, 605, 637, 638), (592, 593, 625, 624), (607, 606, 638, 639), (593, 594, 626, 625), (608, 607, 639, 640), (594, 595, 627, 626), (609, 608, 640, 641), (656, 657, 673, 672), (664, 665, 681, 680), (657, 658, 674, 673), (665, 666, 682, 681), (658, 659, 675, 674), (652, 651, 667, 668), (666, 652, 668, 682), (659, 660, 676, 675), (651, 653, 669, 667), (660, 661, 677, 676), (653, 654, 670, 669), (661, 662, 678, 677), (654, 655, 671, 670), (662, 663, 679, 678), (655, 656, 672, 671), (663, 664, 680, 679), (624, 625, 657, 656), (639, 638, 670, 671), (625, 626, 658, 657), (640, 639, 671, 672), (626, 627, 659, 658), (641, 640, 672, 673), (627, 628, 660, 659), (642, 641, 673, 674), (628, 629, 661, 660), (643, 642, 674, 675), (629, 630, 662, 661), (644, 643, 675, 676), (630, 631, 663, 662), (645, 644, 676, 677), (631, 632, 664, 663), (646, 645, 677, 678), (651, 653, 654, 655, 656, 657, 658, 659, 660, 661, 662, 663, 664, 665, 666, 652), (696, 695, 712, 699), (694, 693, 700, 701), (692, 691, 702, 703), (690, 689, 704, 706), (684, 683, 707, 708), (698, 697, 713, 714), (686, 685, 709, 710), (688, 687, 705, 711), (565, 566, 693, 694), (597, 565, 694, 701), (587, 588, 708, 707), (570, 602, 713, 697), (602, 601, 714, 713), (589, 557, 686, 710), (567, 568, 695, 696), (564, 596, 702, 691), (590, 589, 710, 709), (556, 555, 683, 684), (558, 590, 709, 685), (569, 570, 697, 698), (595, 563, 692, 703), (592, 591, 711, 705), (557, 558, 685, 686), (562, 594, 704, 689), (594, 593, 706, 704), (559, 560, 687, 688), (591, 559, 688, 711), (568, 600, 712, 695), (596, 595, 703, 702), (560, 592, 705, 687), (561, 562, 689, 690), (599, 567, 696, 699), (721, 719, 720, 722), (722, 715, 716, 721), (721, 716, 718, 719), (719, 718, 717, 720), (720, 717, 715, 722), (716, 728, 727, 718), (730, 723, 724, 728), (729, 725, 723, 730), (727, 726, 725, 729), (725, 726, 724, 723), (718, 727, 729, 717), (717, 729, 730, 715), (715, 730, 728, 716), (728, 724, 726, 727), (734, 738, 736, 733), (735, 739, 741, 737), (732, 737, 738, 734), (731, 735, 737, 732), (733, 736, 735, 731), (741, 739, 740, 742), (736, 740, 739, 735), (738, 742, 740, 736), (737, 741, 742, 738)])
me_cube.polygons.foreach_set('material_index', [0, 0, 0, 0, 0, 0, 0, 0, 0, 0, 0, 0, 0, 0, 0, 0, 0, 0, 0, 0, 0, 0, 0, 0, 0, 0, 0, 0, 0, 0, 0, 0, 0, 0, 0, 0, 0, 0, 0, 0, 0, 0, 0, 0, 0, 0, 0, 0, 0, 0, 0, 0, 0, 0, 0, 0, 0, 0, 0, 0, 0, 0, 0, 0, 0, 0, 0, 0, 0, 0, 0, 0, 0, 0, 0, 0, 0, 0, 0, 0, 0, 0, 0, 0, 0, 0, 0, 0, 0, 0, 0, 0, 0, 0, 0, 0, 0, 0, 0, 0, 0, 0, 0, 0, 0, 0, 0, 0, 4, 0, 0, 0, 0, 4, 0, 0, 0, 0, 0, 0, 0, 0, 0, 0, 0, 0, 0, 0, 0, 0, 0, 0, 0, 0, 0, 0, 0, 0, 0, 0, 0, 0, 0, 0, 0, 0, 0, 0, 0, 0, 0, 0, 0, 0, 0, 0, 0, 0, 0, 0, 0, 0, 0, 0, 0, 0, 0, 0, 0, 0, 0, 0, 0, 0, 0, 0, 1, 0, 0, 0, 0, 0, 0, 0, 0, 0, 0, 0, 0, 0, 4, 4, 4, 0, 0, 0, 0, 0, 0, 0, 0, 0, 0, 0, 0, 0, 0, 4, 4, 4, 4, 0, 4, 0, 0, 0, 4, 0, 0, 0, 0, 0, 0, 0, 0, 0, 0, 0, 0, 0, 0, 0, 0, 0, 2, 2, 2, 2, 2, 2, 2, 2, 2, 2, 2, 2, 2, 2, 2, 2, 0, 0, 0, 0, 0, 0, 0, 0, 0, 0, 0, 0, 0, 0, 0, 0, 0, 2, 2, 0, 2, 2, 0, 2, 2, 0, 0, 2, 0, 0, 2, 0, 0, 2, 0, 2, 0, 2, 0, 2, 0, 2, 0, 2, 0, 2, 0, 2, 0, 0, 0, 0, 0, 0, 0, 0, 0, 0, 0, 0, 0, 3, 0, 0, 0, 0, 0, 0, 0, 0, 0, 0, 0, 0, 0, 0, 0, 0, 0, 0, 0, 3, 0, 0, 0, 0, 0, 0, 0, 0, 0, 0, 0, 0, 0, 0, 0, 0, 0, 0, 0, 0, 0, 0, 0, 0, 0, 0, 0, 0, 0, 0, 0, 0, 0, 0, 0, 0, 0, 0, 0, 0, 0, 0, 0, 0, 0, 0, 0, 0, 0, 0, 0, 0, 0, 0, 0, 0, 0, 0, 0, 0, 0, 0, 0, 0, 0, 0, 0, 0, 0, 0, 0, 0, 0, 0, 0, 0, 0, 0, 0, 0, 0, 0, 0, 0, 0, 0, 0, 0, 0, 0, 0, 0, 0, 0, 3, 0, 0, 0, 0, 0, 0, 0, 0, 3, 0, 0, 0, 0, 0, 3, 0, 0, 3, 0, 3, 0, 0, 3, 0, 0, 3, 0, 0, 0, 0, 3, 0, 0, 0, 0, 0, 0, 0, 0, 0, 0, 0, 0, 0, 0, 0, 0, 0, 0, 0, 0, 0, 0, 0, 0, 0, 0, 0, 0, 0, 0, 0, 0, 0, 0, 2, 2, 0, 2, 2, 0, 2, 2, 0, 0, 2, 0, 0, 2, 0, 0, 2, 0, 2, 0, 2, 0, 2, 0, 2, 0, 2, 0, 2, 0, 2, 0, 0, 0, 0, 0, 0, 0, 0, 0, 0, 0, 0, 0, 3, 0, 0, 0, 0, 0, 0, 0, 0, 0, 0, 0, 0, 0, 0, 0, 0, 0, 0, 0, 0, 0, 0, 0, 0, 0, 0, 0, 0, 0, 0, 0, 0, 0, 0, 0, 0, 0, 0, 0, 0, 0, 0, 0, 0, 0, 0, 0, 0, 0, 0, 0, 0, 0, 0, 0, 0, 0, 0, 0, 0, 0, 0, 0, 0, 0, 0, 0, 0, 0, 0, 0, 0, 0, 0, 0, 0, 0, 0, 0, 0, 0, 0, 0, 0, 0, 0, 0, 0, 0, 0, 0, 0, 0, 0, 0, 0, 0, 0, 0, 0, 0, 0, 0, 0, 0, 0, 0, 0, 0, 0, 0, 0, 0, 0, 3, 0, 0, 0, 0, 0, 0, 0, 0, 3, 0, 0, 0, 0, 0, 3, 0, 0, 3, 0, 3, 0, 0, 3, 0, 0, 3, 0, 0, 0, 0, 3, 0, 0, 0, 0, 0, 0, 0, 0, 0, 0, 0, 0, 0, 0, 0, 0, 0, 0, 0, 0, 0, 0, 0, 0])
_uv = me_cube.uv_layers.new(name='UVMap')
_uv.uv.foreach_set('vector', [0.8125, 0.5, 0.8125, 0.75, 0.875, 0.75, 0.875, 0.5, 0.625, 0.25, 0.625, 0.25, 0.625, 0.25, 0.625, 0.25, 0.4864, 0.25, 0.4864, 0.25, 0.4864, 0.25, 0.4864, 0.25, 0.8125, 0.5, 0.8125, 0.5, 0.75, 0.5, 0.75, 0.5, 0.75, 0.75, 0.75, 0.75, 0.8125, 0.75, 0.8125, 0.75, 0.1875, 0.5, 0.1875, 0.75, 0.25, 0.75, 0.25, 0.5, 0.875, 0.75, 0.875, 0.75, 0.875, 0.5, 0.875, 0.5, 0.375, 0.375, 0.375, 0.375, 0.375, 0.25, 0.375, 0.25, 0.4864, 0.25, 0.625, 0.25, 0.625, 0.375, 0.4864, 0.375, 0.4864, 0.25, 0.4864, 0.25, 0.625, 0.25, 0.625, 0.25, 0.625, 0.25, 0.625, 0.25, 0.625, 0.375, 0.625, 0.375, 0.625, 0.25, 0.625, 0.25, 0.625, 0.375, 0.625, 0.375, 0.375, 0.25, 0.375, 0.25, 0.375, 0.375, 0.375, 0.375, 0.875, 0.5, 0.875, 0.5, 0.875, 0.5, 0.875, 0.5, 0.4864, 0.25, 0.4864, 0.25, 0.625, 0.25, 0.625, 0.25, 0.625, 0.25, 0.625, 0.25, 0.625, 0.375, 0.625, 0.375, 0.375, 0.25, 0.375, 0.25, 0.375, 0.25, 0.375, 0.25, 0.625, 0.25, 0.625, 0.25, 0.625, 0.375, 0.625, 0.375, 0.375, 0.25, 0.375, 0.25, 0.375, 0.25, 0.375, 0.25, 0.125, 0.5, 0.125, 0.5, 0.1875, 0.5, 0.1875, 0.5, 0.125, 0.5, 0.125, 0.5, 0.125, 0.5, 0.125, 0.5, 0.375, 0.375, 0.375, 0.375, 0.375, 0.25, 0.375, 0.25, 0.625, 0.25, 0.625, 0.25, 0.625, 0.375, 0.625, 0.375, 0.0, 0.0, 0.0, 0.0, 0.0, 0.0, 0.0, 0.0, 0.375, 0.375, 0.375, 0.375, 0.375, 0.25, 0.375, 0.25, 0.375, 0.25, 0.375, 0.25, 0.375, 0.25, 0.375, 0.25, 0.625, 0.25, 0.625, 0.25, 0.625, 0.375, 0.625, 0.375, 0.625, 0.25, 0.625, 0.25, 0.625, 0.375, 0.625, 0.375, 0.125, 0.5, 0.125, 0.5, 0.125, 0.5, 0.125, 0.5, 0.625, 0.25, 0.625, 0.25, 0.625, 0.375, 0.625, 0.375, 0.4864, 0.25, 0.4864, 0.375, 0.625, 0.375, 0.625, 0.25, 0.5557, 0.0, 0.5557, 0.0, 0.625, 0.0, 0.625, 0.0, 0.375, 0.375, 0.375, 0.375, 0.375, 0.25, 0.375, 0.25, 0.8125, 0.75, 0.8125, 0.75, 0.875, 0.75, 0.875, 0.75, 0.8125, 0.75, 0.8125, 0.75, 0.875, 0.75, 0.875, 0.75, 0.1875, 0.75, 0.1875, 0.75, 0.25, 0.75, 0.25, 0.75, 0.625, 1.0, 0.625, 1.0, 0.625, 0.9375, 0.625, 0.9375, 0.1875, 0.75, 0.1875, 0.75, 0.25, 0.75, 0.25, 0.75, 0.375, 1.0, 0.375, 1.0, 0.4864, 1.0, 0.4864, 1.0, 0.875, 0.75, 0.875, 0.75, 0.875, 0.75, 0.875, 0.75, 0.1875, 0.75, 0.1875, 0.75, 0.25, 0.75, 0.25, 0.75, 0.8125, 0.75, 0.8125, 0.75, 0.875, 0.75, 0.875, 0.75, 0.5557, 0.9375, 0.5557, 1.0, 0.625, 1.0, 0.625, 0.9375, 0.1875, 0.75, 0.1875, 0.75, 0.25, 0.75, 0.25, 0.75, 0.875, 0.5, 0.875, 0.5, 0.875, 0.5, 0.875, 0.5, 0.1875, 0.5, 0.1875, 0.5, 0.125, 0.5, 0.125, 0.5, 0.375, 0.375, 0.375, 0.375, 0.375, 0.25, 0.375, 0.25, 0.375, 0.375, 0.375, 0.375, 0.375, 0.25, 0.375, 0.25, 0.375, 0.375, 0.375, 0.375, 0.375, 0.25, 0.375, 0.25, 0.375, 0.375, 0.375, 0.375, 0.375, 0.25, 0.375, 0.25, 0.625, 0.25, 0.625, 0.25, 0.625, 0.25, 0.625, 0.25, 0.625, 0.25, 0.625, 0.25, 0.4864, 0.25, 0.4864, 0.25, 0.125, 0.75, 0.125, 0.75, 0.125, 0.75, 0.125, 0.75, 0.375, 0.375, 0.375, 0.375, 0.375, 0.25, 0.375, 0.25, 0.125, 0.5, 0.125, 0.5, 0.125, 0.5, 0.125, 0.5, 0.1875, 0.5, 0.1875, 0.5, 0.125, 0.5, 0.125, 0.5, 0.125, 0.5, 0.125, 0.5, 0.125, 0.75, 0.125, 0.75, 0.8125, 0.5, 0.8125, 0.5, 0.75, 0.5, 0.75, 0.5, 0.4864, 0.0, 0.4864, 0.0, 0.4864, 0.0, 0.4864, 0.0, 0.1875, 0.5, 0.1875, 0.5, 0.125, 0.5, 0.125, 0.5, 0.0, 0.0, 0.0, 0.0, 0.0, 0.0, 0.0, 0.0, 0.8125, 0.5, 0.8125, 0.5, 0.75, 0.5, 0.75, 0.5, 0.375, 0.25, 0.375, 0.25, 0.4864, 0.25, 0.4864, 0.25, 0.1875, 0.5, 0.1875, 0.5, 0.125, 0.5, 0.125, 0.5, 0.625, 0.25, 0.625, 0.25, 0.625, 0.25, 0.625, 0.25, 0.8125, 0.5, 0.8125, 0.5, 0.75, 0.5, 0.75, 0.5, 0.125, 0.75, 0.125, 0.75, 0.125, 0.75, 0.125, 0.75, 0.875, 0.5, 0.875, 0.5, 0.875, 0.5, 0.875, 0.5, 0.625, 0.25, 0.625, 0.25, 0.625, 0.25, 0.625, 0.25, 0.4864, 0.25, 0.4864, 0.25, 0.625, 0.25, 0.625, 0.25, 0.375, 0.9375, 0.375, 1.0, 0.4864, 1.0, 0.4864, 0.9375, 0.5557, 0.0, 0.5557, 0.0, 0.4864, 0.0, 0.4864, 0.0, 0.5557, 1.0, 0.5557, 1.0, 0.625, 1.0, 0.625, 1.0, 0.375, 0.25, 0.375, 0.25, 0.375, 0.25, 0.375, 0.25, 0.0, 0.0, 0.0, 0.0, 0.0, 0.0, 0.0, 0.0, 0.5557, 0.0, 0.5557, 0.0, 0.4864, 0.0, 0.4864, 0.0, 0.4864, 0.25, 0.4864, 0.25, 0.375, 0.25, 0.375, 0.25, 0.375, 0.25, 0.375, 0.375, 0.4864, 0.375, 0.4864, 0.25, 0.375, 0.25, 0.375, 0.25, 0.375, 0.25, 0.375, 0.25, 0.1875, 0.5, 0.1875, 0.5, 0.125, 0.5, 0.125, 0.5, 0.5557, 0.0, 0.5557, 0.0, 0.4864, 0.0, 0.4864, 0.0, 0.375, 0.25, 0.375, 0.25, 0.375, 0.25, 0.375, 0.25, 0.875, 0.5, 0.875, 0.5, 0.875, 0.5, 0.875, 0.5, 0.4864, 0.0, 0.4864, 0.0, 0.4864, 0.0, 0.4864, 0.0, 0.4864, 0.0, 0.4864, 0.0, 0.4864, 0.0, 0.4864, 0.0, 0.375, 0.25, 0.4864, 0.25, 0.4864, 0.375, 0.375, 0.375, 0.5557, 0.0, 0.5557, 0.0, 0.4864, 0.0, 0.4864, 0.0, 0.1875, 0.75, 0.1875, 0.75, 0.25, 0.75, 0.25, 0.75, 0.8125, 0.75, 0.8125, 0.75, 0.875, 0.75, 0.875, 0.75, 0.625, 0.25, 0.625, 0.25, 0.625, 0.25, 0.625, 0.25, 0.5557, 0.0, 0.5557, 0.0, 0.4864, 0.0, 0.4864, 0.0, 0.8125, 0.75, 0.8125, 0.75, 0.875, 0.75, 0.875, 0.75, 0.1875, 0.75, 0.1875, 0.75, 0.25, 0.75, 0.25, 0.75, 0.125, 0.75, 0.125, 0.75, 0.125, 0.75, 0.125, 0.75, 0.4864, 0.0, 0.4864, 0.0, 0.375, 0.0, 0.375, 0.0, 0.5557, 0.0, 0.5557, 0.25, 0.625, 0.25, 0.625, 0.0, 0.375, 0.25, 0.375, 0.25, 0.375, 0.25, 0.375, 0.25, 0.5557, 0.25, 0.5557, 0.25, 0.625, 0.25, 0.625, 0.25, 0.375, 0.25, 0.375, 0.25, 0.375, 0.25, 0.375, 0.25, 0.4864, 0.25, 0.4864, 0.25, 0.625, 0.25, 0.625, 0.25, 0.4864, 0.25, 0.4864, 0.25, 0.625, 0.25, 0.625, 0.25, 0.4864, 0.25, 0.4864, 0.25, 0.625, 0.25, 0.625, 0.25, 0.4864, 0.25, 0.4864, 0.25, 0.625, 0.25, 0.625, 0.25, 0.4864, 0.25, 0.4864, 0.25, 0.625, 0.25, 0.625, 0.25, 0.4864, 0.25, 0.4864, 0.25, 0.625, 0.25, 0.625, 0.25, 0.4864, 0.0, 0.4864, 0.0, 0.375, 0.0, 0.375, 0.0, 0.4864, 0.0, 0.4864, 0.0, 0.375, 0.0, 0.375, 0.0, 0.4864, 0.0, 0.4864, 0.0, 0.375, 0.0, 0.375, 0.0, 0.375, 0.25, 0.375, 0.25, 0.375, 0.25, 0.375, 0.25, 0.375, 0.25, 0.375, 0.25, 0.375, 0.25, 0.375, 0.25, 0.375, 0.25, 0.375, 0.25, 0.375, 0.25, 0.375, 0.25, 0.375, 0.25, 0.375, 0.25, 0.375, 0.25, 0.375, 0.25, 0.5557, 0.25, 0.5557, 0.25, 0.625, 0.25, 0.625, 0.25, 0.375, 0.25, 0.375, 0.25, 0.375, 0.25, 0.375, 0.25, 0.5557, 0.25, 0.5557, 0.25, 0.625, 0.25, 0.625, 0.25, 0.375, 0.25, 0.375, 0.25, 0.375, 0.25, 0.375, 0.25, 0.5557, 0.25, 0.5557, 0.25, 0.625, 0.25, 0.625, 0.25, 0.375, 0.25, 0.375, 0.25, 0.4864, 0.25, 0.4864, 0.25, 0.375, 0.25, 0.375, 0.25, 0.4864, 0.25, 0.4864, 0.25, 0.375, 0.25, 0.375, 0.25, 0.4864, 0.25, 0.4864, 0.25, 0.5557, 0.0, 0.5557, 0.0, 0.4864, 0.0, 0.4864, 0.0, 0.5557, 0.0, 0.5557, 0.0, 0.4864, 0.0, 0.4864, 0.0, 0.375, 0.25, 0.375, 0.25, 0.4864, 0.25, 0.4864, 0.25, 0.375, 0.0, 0.375, 0.25, 0.4864, 0.25, 0.4864, 0.0, 0.375, 0.25, 0.375, 0.25, 0.4864, 0.25, 0.4864, 0.25, 0.375, 0.25, 0.375, 0.25, 0.4864, 0.25, 0.4864, 0.25, 0.375, 0.25, 0.375, 0.25, 0.4864, 0.25, 0.4864, 0.25, 0.375, 0.25, 0.375, 0.25, 0.4864, 0.25, 0.4864, 0.25, 0.375, 0.25, 0.375, 0.25, 0.4864, 0.25, 0.4864, 0.25, 0.375, 0.25, 0.375, 0.25, 0.4864, 0.25, 0.4864, 0.25, 0.375, 0.25, 0.375, 0.25, 0.4864, 0.25, 0.4864, 0.25, 0.375, 0.25, 0.375, 0.25, 0.4864, 0.25, 0.4864, 0.25, 0.4864, 0.0, 0.4864, 0.0, 0.375, 0.0, 0.375, 0.0, 0.4864, 0.0, 0.4864, 0.0, 0.375, 0.0, 0.375, 0.0, 0.375, 0.25, 0.375, 0.25, 0.375, 0.25, 0.375, 0.25, 0.4864, 0.25, 0.4864, 0.25, 0.4864, 0.25, 0.4864, 0.25, 0.0, 0.0, 0.0, 0.0, 0.0, 0.0, 0.0, 0.0, 0.375, 0.25, 0.375, 0.25, 0.375, 0.25, 0.375, 0.25, 0.125, 0.75, 0.125, 0.75, 0.125, 0.75, 0.125, 0.75, 0.125, 0.75, 0.125, 0.75, 0.125, 0.75, 0.125, 0.75, 0.4864, 0.0, 0.4864, 0.0, 0.4864, 0.0, 0.4864, 0.0, 0.375, 0.25, 0.375, 0.25, 0.375, 0.25, 0.375, 0.25, 0.375, 0.25, 0.375, 0.25, 0.375, 0.25, 0.375, 0.25, 0.625, 0.25, 0.625, 0.25, 0.625, 0.25, 0.625, 0.25, 0.125, 0.75, 0.125, 0.75, 0.125, 0.75, 0.125, 0.75, 0.125, 0.5, 0.125, 0.5, 0.125, 0.5, 0.125, 0.5, 0.125, 0.75, 0.125, 0.75, 0.1875, 0.75, 0.1875, 0.75, 0.75, 0.75, 0.75, 0.75, 0.8125, 0.75, 0.8125, 0.75, 0.75, 0.75, 0.75, 0.75, 0.8125, 0.75, 0.8125, 0.75, 0.125, 0.75, 0.125, 0.75, 0.1875, 0.75, 0.1875, 0.75, 0.375, 0.875, 0.375, 0.9375, 0.4864, 0.9375, 0.4864, 0.875, 0.875, 0.5, 0.875, 0.5, 0.8125, 0.5, 0.8125, 0.5, 0.25, 0.5, 0.25, 0.5, 0.1875, 0.5, 0.1875, 0.5, 0.875, 0.5, 0.875, 0.5, 0.8125, 0.5, 0.8125, 0.5, 0.25, 0.5, 0.25, 0.5, 0.1875, 0.5, 0.1875, 0.5, 0.875, 0.5, 0.875, 0.5, 0.8125, 0.5, 0.8125, 0.5, 0.25, 0.5, 0.25, 0.5, 0.1875, 0.5, 0.1875, 0.5, 0.25, 0.5, 0.25, 0.5, 0.1875, 0.5, 0.1875, 0.5, 0.1831, 0.75, 0.1831, 0.75, 0.183, 0.75, 0.183, 0.75, 0.5557, 0.875, 0.5557, 0.9375, 0.625, 0.9375, 0.625, 0.875, 0.75, 0.75, 0.75, 0.75, 0.8125, 0.75, 0.8125, 0.75, 0.125, 0.75, 0.125, 0.75, 0.1875, 0.75, 0.1875, 0.75, 0.125, 0.75, 0.125, 0.75, 0.1875, 0.75, 0.1875, 0.75, 0.625, 0.9375, 0.625, 0.9375, 0.625, 0.875, 0.625, 0.875, 0.125, 0.75, 0.125, 0.75, 0.1875, 0.75, 0.1875, 0.75, 0.75, 0.75, 0.75, 0.75, 0.8125, 0.75, 0.8125, 0.75, 0.75, 0.75, 0.75, 0.75, 0.8125, 0.75, 0.8125, 0.75, 0.0, 0.0, 0.0, 0.0, 0.0, 0.0, 0.0, 0.0, 0.1875, 0.5, 0.1875, 0.5, 0.25, 0.5, 0.25, 0.5, 0.125, 0.5, 0.125, 0.75, 0.1875, 0.75, 0.1875, 0.5, 0.875, 0.5, 0.875, 0.5, 0.8125, 0.5, 0.8125, 0.5, 0.75, 0.5, 0.75, 0.75, 0.8125, 0.75, 0.8125, 0.5, 0.1294, 0.75, 0.125, 0.75, 0.125, 0.75, 0.1294, 0.75, 0.1831, 0.75, 0.1875, 0.75, 0.125, 0.75, 0.1294, 0.75, 0.1294, 0.75, 0.125, 0.75, 0.1875, 0.75, 0.183, 0.75, 0.183, 0.75, 0.1875, 0.75, 0.1875, 0.75, 0.1831, 0.75, 0.1294, 0.75, 0.1294, 0.75, 0.183, 0.75, 0.1831, 0.75, 0.1294, 0.75, 0.1294, 0.75, 0.1831, 0.75, 0.1831, 0.75, 0.183, 0.75, 0.183, 0.75, 0.1294, 0.75, 0.1294, 0.75, 0.1294, 0.75, 0.1294, 0.75, 0.1294, 0.75, 0.1294, 0.75, 0.1875, 0.75, 0.1875, 0.75, 0.25, 0.75, 0.25, 0.75, 0.375, 0.875, 0.375, 0.875, 0.375, 0.9375, 0.375, 0.9375, 0.1875, 0.75, 0.1875, 0.75, 0.1875, 0.75, 0.1875, 0.75, 0.875, 0.75, 0.875, 0.75, 0.875, 0.75, 0.875, 0.75, 0.8125, 0.75, 0.8125, 0.75, 0.875, 0.75, 0.875, 0.75, 0.75, 0.75, 0.75, 0.75, 0.8125, 0.75, 0.8125, 0.75, 0.625, 0.0, 0.625, 0.0, 0.625, 0.0, 0.625, 0.0, 0.875, 0.75, 0.875, 0.75, 0.875, 0.75, 0.875, 0.75, 0.8125, 0.75, 0.8125, 0.75, 0.875, 0.75, 0.875, 0.75, 0.625, 1.0, 0.625, 1.0, 0.625, 1.0, 0.625, 1.0, 0.1875, 0.5, 0.1875, 0.5, 0.125, 0.5, 0.125, 0.5, 0.125, 0.5, 0.125, 0.5, 0.125, 0.5, 0.125, 0.5, 0.25, 0.5, 0.25, 0.5, 0.1875, 0.5, 0.1875, 0.5, 0.125, 0.5, 0.125, 0.5, 0.125, 0.5, 0.125, 0.5, 0.375, 0.25, 0.375, 0.25, 0.375, 0.25, 0.375, 0.25, 0.25, 0.5, 0.25, 0.5, 0.1875, 0.5, 0.1875, 0.5, 0.125, 0.5, 0.125, 0.5, 0.125, 0.5, 0.125, 0.5, 0.375, 0.25, 0.375, 0.25, 0.375, 0.25, 0.375, 0.25, 0.375, 0.25, 0.375, 0.25, 0.375, 0.25, 0.375, 0.25, 0.375, 0.25, 0.375, 0.25, 0.375, 0.25, 0.375, 0.25, 0.375, 0.25, 0.375, 0.25, 0.375, 0.25, 0.375, 0.25, 0.375, 0.25, 0.375, 0.25, 0.375, 0.25, 0.375, 0.25, 0.375, 0.25, 0.375, 0.25, 0.375, 0.25, 0.375, 0.25, 0.375, 0.25, 0.375, 0.25, 0.375, 0.25, 0.375, 0.25, 0.375, 0.25, 0.375, 0.25, 0.375, 0.25, 0.375, 0.25, 0.375, 0.25, 0.375, 0.25, 0.375, 0.25, 0.375, 0.25, 0.375, 0.25, 0.375, 0.25, 0.375, 0.25, 0.375, 0.25, 0.375, 0.25, 0.375, 0.25, 0.375, 0.25, 0.375, 0.25, 0.375, 0.25, 0.375, 0.25, 0.375, 0.25, 0.375, 0.25, 0.375, 0.25, 0.375, 0.25, 0.375, 0.25, 0.375, 0.25, 0.375, 0.25, 0.375, 0.25, 0.375, 0.25, 0.375, 0.25, 0.375, 0.25, 0.375, 0.25, 0.375, 0.25, 0.375, 0.25, 0.375, 0.25, 0.375, 0.25, 0.375, 0.25, 0.375, 0.25, 0.375, 0.25, 0.375, 0.25, 0.375, 0.25, 0.375, 0.25, 0.375, 0.25, 0.375, 0.25, 0.375, 0.25, 0.375, 0.25, 0.375, 0.25, 0.375, 0.25, 0.375, 0.25, 0.375, 0.25, 0.375, 0.25, 0.375, 0.25, 0.375, 0.25, 0.375, 0.25, 0.4864, 0.875, 0.4864, 0.9375, 0.5557, 0.9375, 0.5557, 0.875, 0.625, 0.0, 0.625, 0.0, 0.5557, 0.0, 0.5557, 0.0, 0.625, 0.0, 0.625, 0.0, 0.5557, 0.0, 0.5557, 0.0, 0.4864, 0.25, 0.4864, 0.25, 0.5557, 0.25, 0.5557, 0.25, 0.4864, 0.25, 0.4864, 0.25, 0.5557, 0.25, 0.5557, 0.25, 0.4864, 0.25, 0.4864, 0.25, 0.5557, 0.25, 0.5557, 0.25, 0.4864, 0.25, 0.4864, 0.25, 0.5557, 0.25, 0.5557, 0.25, 0.4864, 0.0, 0.4864, 0.25, 0.5557, 0.25, 0.5557, 0.0, 0.625, 0.0, 0.625, 0.0, 0.5557, 0.0, 0.5557, 0.0, 0.625, 0.0, 0.625, 0.0, 0.5557, 0.0, 0.5557, 0.0, 0.625, 0.0, 0.625, 0.0, 0.5557, 0.0, 0.5557, 0.0, 0.625, 0.0, 0.625, 0.0, 0.5557, 0.0, 0.5557, 0.0, 0.4864, 1.0, 0.4864, 1.0, 0.5557, 1.0, 0.5557, 1.0, 0.625, 0.0, 0.625, 0.0, 0.5557, 0.0, 0.5557, 0.0, 0.0, 0.0, 0.0, 0.0, 0.0, 0.0, 0.0, 0.0, 0.4864, 0.9375, 0.4864, 1.0, 0.5557, 1.0, 0.5557, 0.9375, 0.4864, 0.0, 0.4864, 0.0, 0.5557, 0.0, 0.5557, 0.0, 0.0, 0.0, 0.0, 0.0, 0.0, 0.0, 0.0, 0.0, 0.0, 0.0, 0.0, 0.0, 0.0, 0.0, 0.0, 0.0, 0.0, 0.0, 0.0, 0.0, 0.0, 0.0, 0.0, 0.0, 0.0, 0.0, 0.0, 0.0, 0.0, 0.0, 0.0, 0.0, 0.0, 0.0, 0.0, 0.0, 0.0, 0.0, 0.0, 0.0, 0.0, 0.0, 0.0, 0.0, 0.0, 0.0, 0.0, 0.0, 0.0, 0.0, 0.0, 0.0, 0.0, 0.0, 0.0, 0.0, 0.0, 0.0, 0.0, 0.0, 0.0, 0.0, 0.0, 0.0, 0.0, 0.0, 0.0, 0.0, 0.0, 0.0, 0.0, 0.0, 0.0, 0.0, 0.0, 0.0, 0.0, 0.0, 0.0, 0.0, 0.0, 0.0, 0.0, 0.0, 0.0, 0.0, 0.0, 0.0, 0.0, 0.0, 0.0, 0.0, 0.0, 0.0, 0.0, 0.0, 0.0, 0.0, 0.0, 0.0, 0.0, 0.0, 0.0, 0.0, 0.0, 0.0, 0.0, 0.0, 0.0, 0.0, 0.0, 0.0, 0.0, 0.0, 0.0, 0.0, 0.0, 0.0, 0.0, 0.0, 0.0, 0.0, 0.0, 0.0, 0.0, 0.0, 0.0, 0.0, 0.0, 0.0, 0.0, 0.0, 0.0, 0.0, 0.0, 0.0, 0.0, 0.0, 0.0, 0.0, 0.0, 0.0, 0.0, 0.0, 0.0, 0.0, 0.0, 0.0, 0.0, 0.0, 0.0, 0.0, 0.0, 0.0, 0.0, 0.0, 0.0, 0.0, 0.0, 0.0, 0.0, 0.0, 0.0, 0.0, 0.0, 0.0, 0.0, 0.0, 0.0, 0.0, 0.0, 0.0, 0.0, 0.0, 0.0, 0.0, 0.0, 0.0, 0.0, 0.0, 0.0, 0.0, 0.0, 0.0, 0.0, 0.0, 0.0, 0.0, 0.0, 0.0, 0.0, 0.0, 0.0, 0.0, 0.0, 0.0, 0.0, 0.0, 0.0, 0.0, 0.0, 0.0, 0.0, 0.0, 0.0, 0.0, 0.0, 0.0, 0.0, 0.0, 0.0, 0.0, 0.0, 0.0, 0.0, 0.0, 0.0, 0.0, 0.0, 0.0, 0.0, 0.0, 0.0, 0.0, 0.0, 0.0, 0.0, 0.0, 0.0, 0.0, 0.0, 0.0, 0.0, 0.0, 0.0, 0.0, 0.0, 0.0, 0.0, 0.0, 0.0, 0.0, 0.0, 0.0, 0.0, 0.0, 0.0, 0.0, 0.0, 0.0, 0.0, 0.0, 0.0, 0.0, 0.0, 0.0, 0.0, 0.0, 0.0, 0.0, 0.0, 0.0, 0.0, 0.0, 0.0, 0.0, 0.0, 0.0, 0.0, 0.0, 0.0, 0.0, 0.0, 0.0, 0.0, 0.0, 0.0, 0.0, 0.0, 0.0, 0.0, 0.0, 0.0, 0.0, 0.0, 0.0, 0.0, 0.0, 0.0, 0.0, 0.0, 0.0, 0.0, 0.0, 0.0, 0.0, 0.0, 0.0, 0.0, 0.0, 0.0, 0.0, 0.0, 0.0, 0.0, 0.0, 0.0, 0.0, 0.0, 0.0, 0.0, 0.0, 0.0, 0.0, 0.0, 0.0, 0.0, 0.0, 0.0, 0.0, 0.0, 0.0, 0.0, 0.0, 0.0, 0.0, 0.0, 0.0, 0.0, 0.0, 0.0, 0.0, 0.0, 0.0, 0.0, 0.0, 0.0, 0.0, 0.0, 0.0, 0.0, 0.0, 0.0, 0.0, 0.0, 0.0, 0.0, 0.0, 0.0, 0.0, 0.0, 0.0, 0.0, 0.0, 0.0, 0.0, 0.0, 0.0, 0.0, 0.0, 0.0, 0.0, 0.0, 0.0, 0.0, 0.0, 0.0, 0.0, 0.0, 0.0, 0.0, 0.0, 0.0, 0.0, 0.0, 0.0, 0.0, 0.0, 0.0, 0.0, 0.0, 0.0, 0.0, 0.0, 0.0, 0.0, 0.0, 0.0, 0.0, 0.0, 0.0, 0.0, 0.0, 0.0, 0.0, 0.0, 0.0, 0.0, 0.0, 0.0, 0.0, 0.0, 0.0, 0.0, 0.0, 0.0, 0.0, 0.0, 0.0, 0.0, 0.0, 0.0, 0.0, 0.0, 0.0, 0.0, 0.0, 0.0, 0.0, 0.0, 0.0, 0.0, 0.0, 0.0, 0.0, 0.0, 0.0, 0.0, 0.0, 0.0, 0.0, 0.0, 0.0, 0.0, 0.0, 0.0, 0.0, 0.0, 0.0, 0.0, 0.0, 0.0, 0.0, 0.0, 0.0, 0.0, 0.0, 0.0, 0.0, 0.0, 0.0, 0.0, 0.0, 0.0, 0.0, 0.0, 0.0, 0.0, 0.0, 0.0, 0.0, 0.0, 0.0, 0.0, 0.0, 0.0, 0.0, 0.0, 0.0, 0.0, 0.0, 0.0, 0.0, 0.0, 0.0, 0.0, 0.0, 0.0, 0.0, 0.0, 0.0, 0.0, 0.0, 0.0, 0.0, 0.0, 0.0, 0.0, 0.0, 0.0, 0.0, 0.0, 0.0, 0.0, 0.0, 0.0, 0.0, 0.0, 0.0, 0.0, 0.0, 0.0, 0.0, 0.0, 0.0, 0.0, 0.0, 0.0, 0.0, 0.0, 0.0, 0.0, 0.0, 0.0, 0.0, 0.0, 0.0, 0.0, 0.0, 0.0, 0.0, 0.0, 0.0, 0.0, 0.0, 0.0, 0.0, 0.0, 0.0, 0.0, 0.0, 0.0, 0.0, 0.0, 0.0, 0.0, 0.0, 0.0, 0.0, 0.0, 0.0, 0.0, 0.0, 0.0, 0.0, 0.0, 0.0, 0.0, 0.0, 0.0, 0.0, 0.0, 0.0, 0.0, 0.0, 0.0, 0.0, 0.0, 0.0, 0.0, 0.0, 0.0, 0.0, 0.0, 0.0, 0.0, 0.0, 0.0, 0.0, 0.0, 0.0, 0.0, 0.0, 0.0, 0.0, 0.0, 0.0, 0.0, 0.0, 0.0, 0.0, 0.0, 0.0, 0.0, 0.0, 0.0, 0.0, 0.0, 0.0, 0.0, 0.0, 0.0, 0.0, 0.0, 0.0, 0.0, 0.0, 0.0, 0.0, 0.0, 0.0, 0.0, 0.0, 0.0, 0.0, 0.0, 0.0, 0.0, 0.0, 0.0, 0.0, 0.0, 0.0, 0.0, 0.0, 0.0, 0.0, 0.0, 0.0, 0.0, 0.0, 0.0, 0.0, 0.0, 0.0, 0.0, 0.0, 0.0, 0.0, 0.0, 0.0, 0.0, 0.0, 0.0, 0.0, 0.0, 0.0, 0.0, 0.0, 0.0, 0.0, 0.0, 0.0, 0.0, 0.0, 0.0, 0.0, 0.0, 0.0, 0.0, 0.0, 0.0, 0.0, 0.0, 0.0, 0.0, 0.0, 0.0, 0.0, 0.0, 0.0, 0.0, 0.0, 0.0, 0.0, 0.0, 0.0, 0.0, 0.0, 0.0, 0.0, 0.0, 0.0, 0.0, 0.0, 0.0, 0.0, 0.0, 0.0, 0.0, 0.0, 0.0, 0.0, 0.0, 0.0, 0.0, 0.0, 0.0, 0.0, 0.0, 0.0, 0.0, 0.0, 0.0, 0.0, 0.0, 0.0, 0.0, 0.0, 0.0, 0.0, 0.0, 0.0, 0.0, 0.0, 0.0, 0.0, 0.0, 0.0, 0.0, 0.0, 0.0, 0.0, 0.0, 0.0, 0.0, 0.0, 0.0, 0.0, 0.0, 0.0, 0.0, 0.0, 0.0, 0.0, 0.0, 0.0, 0.0, 0.0, 0.0, 0.0, 0.0, 0.0, 0.0, 0.0, 0.0, 0.0, 0.0, 0.0, 0.0, 0.0, 0.0, 0.0, 0.0, 0.0, 0.0, 0.0, 0.0, 0.0, 0.0, 0.0, 0.0, 0.0, 0.0, 0.0, 0.0, 0.0, 0.0, 0.0, 0.0, 0.0, 0.0, 0.0, 0.0, 0.0, 0.0, 0.0, 0.0, 0.0, 0.0, 0.0, 0.0, 0.0, 0.0, 0.0, 0.0, 0.0, 0.0, 0.0, 0.0, 0.0, 0.0, 0.0, 0.0, 0.0, 0.0, 0.0, 0.0, 0.0, 0.0, 0.0, 0.0, 0.0, 0.0, 0.0, 0.0, 0.0, 0.0, 0.0, 0.0, 0.0, 0.0, 0.0, 0.0, 0.0, 0.0, 0.0, 0.0, 0.0, 0.0, 0.0, 0.0, 0.0, 0.0, 0.0, 0.0, 0.0, 0.0, 0.0, 0.0, 0.0, 0.0, 0.0, 0.0, 0.0, 0.0, 0.0, 0.0, 0.0, 0.0, 0.0, 0.0, 0.0, 0.0, 0.0, 0.0, 0.0, 0.0, 0.0, 0.0, 0.0, 0.0, 0.0, 0.0, 0.0, 0.0, 0.0, 0.0, 0.0, 0.0, 0.0, 0.0, 0.0, 0.0, 0.0, 0.0, 0.0, 0.0, 0.0, 0.0, 0.0, 0.0, 0.0, 0.0, 0.0, 0.0, 0.0, 0.0, 0.0, 0.0, 0.0, 0.0, 0.0, 0.0, 0.0, 0.0, 0.0, 0.0, 0.0, 0.0, 0.0, 0.0, 0.0, 0.0, 0.0, 0.0, 0.0, 0.0, 0.0, 0.0, 0.0, 0.0, 0.0, 0.0, 0.0, 0.0, 0.0, 0.0, 0.0, 0.0, 0.0, 0.0, 0.0, 0.0, 0.0, 0.0, 0.0, 0.0, 0.0, 0.0, 0.0, 0.0, 0.0, 0.0, 0.0, 0.0, 0.0, 0.0, 0.0, 0.0, 0.0, 0.0, 0.0, 0.0, 0.0, 0.0, 0.0, 0.0, 0.0, 0.0, 0.0, 0.0, 0.0, 0.0, 0.0, 0.0, 0.0, 0.0, 0.0, 0.0, 0.0, 0.0, 0.0, 0.0, 0.0, 0.0, 0.0, 0.0, 0.0, 0.0, 0.0, 0.0, 0.0, 0.0, 0.0, 0.0, 0.0, 0.0, 0.0, 0.0, 0.0, 0.0, 0.0, 0.0, 0.0, 0.0, 0.0, 0.0, 0.0, 0.0, 0.0, 0.0, 0.0, 0.0, 0.0, 0.0, 0.0, 0.0, 0.0, 0.0, 0.0, 0.0, 0.0, 0.0, 0.0, 0.0, 0.0, 0.0, 0.0, 0.0, 0.0, 0.0, 0.0, 0.0, 0.0, 0.0, 0.0, 0.0, 0.0, 0.0, 0.0, 0.0, 0.0, 0.0, 0.0, 0.0, 0.0, 0.0, 0.0, 0.0, 0.0, 0.0, 0.0, 0.0, 0.0, 0.0, 0.0, 0.0, 0.0, 0.0, 0.0, 0.0, 0.0, 0.0, 0.0, 0.0, 0.0, 0.0, 0.0, 0.0, 0.0, 0.0, 0.0, 0.0, 0.0, 0.0, 0.0, 0.0, 0.0, 0.0, 0.0, 0.0, 0.0, 0.0, 0.0, 0.0, 0.0, 0.0, 0.0, 0.0, 0.0, 0.0, 0.0, 0.0, 0.0, 0.0, 0.0, 0.0, 0.0, 0.0, 0.0, 0.0, 0.0, 0.0, 0.0, 0.0, 0.0, 0.0, 0.0, 0.0, 0.0, 0.0, 0.0, 0.0, 0.0, 0.0, 0.0, 0.0, 0.0, 0.0, 0.0, 0.0, 0.0, 0.0, 0.0, 0.0, 0.0, 0.0, 0.0, 0.0, 0.0, 0.0, 0.0, 0.0, 0.0, 0.0, 0.0, 0.0, 0.0, 0.0, 0.0, 0.0, 0.0, 0.0, 0.0, 0.0, 0.0, 0.0, 0.0, 0.0, 0.0, 0.0, 0.0, 0.0, 0.0, 0.0, 0.0, 0.0, 0.0, 0.0, 0.0, 0.0, 0.0, 0.0, 0.0, 0.0, 0.0, 0.0, 0.0, 0.0, 0.0, 0.0, 0.0, 0.0, 0.0, 0.0, 0.0, 0.0, 0.0, 0.0, 0.0, 0.0, 0.0, 0.0, 0.0, 0.0, 0.0, 0.0, 0.0, 0.0, 0.0, 0.0, 0.0, 0.0, 0.0, 0.0, 0.0, 0.0, 0.0, 0.0, 0.0, 0.0, 0.0, 0.0, 0.0, 0.0, 0.0, 0.0, 0.0, 0.0, 0.0, 0.0, 0.0, 0.0, 0.0, 0.0, 0.0, 0.0, 0.0, 0.0, 0.0, 0.0, 0.0, 0.0, 0.0, 0.0, 0.0, 0.0, 0.0, 0.0, 0.0, 0.0, 0.0, 0.0, 0.0, 0.0, 0.0, 0.0, 0.0, 0.0, 0.0, 0.0, 0.0, 0.0, 0.0, 0.0, 0.0, 0.0, 0.0, 0.0, 0.0, 0.0, 0.0, 0.0, 0.0, 0.0, 0.0, 0.0, 0.0, 0.0, 0.0, 0.0, 0.0, 0.0, 0.0, 0.0, 0.0, 0.0, 0.0, 0.0, 0.0, 0.0, 0.0, 0.0, 0.0, 0.0, 0.0, 0.0, 0.0, 0.0, 0.0, 0.0, 0.0, 0.0, 0.0, 0.0, 0.0, 0.0, 0.0, 0.0, 0.0, 0.0, 0.0, 0.0, 0.0, 0.0, 0.0, 0.0, 0.0, 0.0, 0.0, 0.0, 0.0, 0.0, 0.0, 0.0, 0.0, 0.0, 0.0, 0.0, 0.0, 0.0, 0.0, 0.0, 0.0, 0.0, 0.0, 0.0, 0.0, 0.0, 0.0, 0.0, 0.0, 0.0, 0.0, 0.0, 0.0, 0.0, 0.0, 0.0, 0.0, 0.0, 0.0, 0.0, 0.0, 0.0, 0.0, 0.0, 0.0, 0.0, 0.0, 0.0, 0.0, 0.0, 0.0, 0.0, 0.0, 0.0, 0.0, 0.0, 0.0, 0.0, 0.0, 0.0, 0.0, 0.0, 0.0, 0.0, 0.0, 0.0, 0.0, 0.0, 0.0, 0.0, 0.0, 0.0, 0.0, 0.0, 0.0, 0.0, 0.0, 0.0, 0.0, 0.0, 0.0, 0.0, 0.0, 0.0, 0.0, 0.0, 0.0, 0.0, 0.0, 0.0, 0.0, 0.0, 0.0, 0.0, 0.0, 0.0, 0.0, 0.0, 0.0, 0.0, 0.0, 0.0, 0.0, 0.0, 0.0, 0.0, 0.0, 0.0, 0.0, 0.0, 0.0, 0.0, 0.0, 0.0, 0.0, 0.0, 0.0, 0.0, 0.0, 0.0, 0.0, 0.0, 0.0, 0.0, 0.0, 0.0, 0.0, 0.0, 0.0, 0.0, 0.0, 0.0, 0.0, 0.0, 0.0, 0.0, 0.0, 0.0, 0.0, 0.0, 0.0, 0.0, 0.0, 0.0, 0.0, 0.0, 0.0, 0.0, 0.0, 0.0, 0.0, 0.0, 0.0, 0.0, 0.0, 0.0, 0.0, 0.0, 0.0, 0.0, 0.0, 0.0, 0.0, 0.0, 0.0, 0.0, 0.0, 0.0, 0.0, 0.0, 0.0, 0.0, 0.0, 0.0, 0.0, 0.0, 0.0, 0.0, 0.0, 0.0, 0.0, 0.0, 0.0, 0.0, 0.0, 0.0, 0.0, 0.0, 0.0, 0.0, 0.0, 0.0, 0.0, 0.0, 0.0, 0.0, 0.0, 0.0, 0.0, 0.0, 0.0, 0.0, 0.0, 0.0, 0.0, 0.0, 0.0, 0.0, 0.0, 0.0, 0.0, 0.0, 0.0, 0.0, 0.0, 0.0, 0.0, 0.0, 0.0, 0.0, 0.0, 0.0, 0.0, 0.0, 0.0, 0.0, 0.0, 0.0, 0.0, 0.0, 0.0, 0.0, 0.0, 0.0, 0.0, 0.0, 0.0, 0.0, 0.0, 0.0, 0.0, 0.0, 0.0, 0.0, 0.0, 0.0, 0.0, 0.0, 0.0, 0.0, 0.0, 0.0, 0.0, 0.0, 0.0, 0.0, 0.0, 0.0, 0.0, 0.0, 0.0, 0.0, 0.0, 0.0, 0.0, 0.0, 0.0, 0.0, 0.0, 0.0, 0.0, 0.0, 0.0, 0.0, 0.0, 0.0, 0.0, 0.0, 0.0, 0.0, 0.0, 0.0, 0.0, 0.0, 0.0, 0.0, 0.0, 0.0, 0.0, 0.0, 0.0, 0.0, 0.0, 0.0, 0.0, 0.0, 0.0, 0.0, 0.0, 0.0, 0.0, 0.0, 0.0, 0.0, 0.0, 0.0, 0.0, 0.0, 0.0, 0.0, 0.0, 0.0, 0.0, 0.0, 0.0, 0.0, 0.0, 0.0, 0.0, 0.0, 0.0, 0.0, 0.0, 0.0, 0.0, 0.0, 0.0, 0.0, 0.0, 0.0, 0.0, 0.0, 0.0, 0.0, 0.0, 0.0, 0.0, 0.0, 0.0, 0.0, 0.0, 0.0, 0.0, 0.0, 0.0, 0.0, 0.0, 0.0, 0.0, 0.0, 0.0, 0.0, 0.0, 0.0, 0.0, 0.0, 0.0, 0.0, 0.0, 0.0, 0.0, 0.0, 0.0, 0.0, 0.0, 0.0, 0.0, 0.0, 0.0, 0.0, 0.0, 0.0, 0.0, 0.0, 0.0, 0.0, 0.0, 0.0, 0.0, 0.0, 0.0, 0.0, 0.0, 0.0, 0.0, 0.0, 0.0, 0.0, 0.0, 0.0, 0.0, 0.0, 0.0, 0.0, 0.0, 0.0, 0.0, 0.0, 0.0, 0.0, 0.0, 0.0, 0.0, 0.0, 0.0, 0.0, 0.0, 0.0, 0.0, 0.0, 0.0, 0.0, 0.0, 0.0, 0.0, 0.0, 0.0, 0.0, 0.0, 0.0, 0.0, 0.0, 0.0, 0.0, 0.0, 0.0, 0.0, 0.0, 0.0, 0.0, 0.0, 0.0, 0.0, 0.0, 0.0, 0.0, 0.0, 0.0, 0.0, 0.0, 0.0, 0.0, 0.0, 0.0, 0.0, 0.0, 0.0, 0.0, 0.0, 0.0, 0.0, 0.0, 0.0, 0.0, 0.0, 0.0, 0.0, 0.0, 0.0, 0.0, 0.0, 0.0, 0.0, 0.0, 0.0, 0.0, 0.0, 0.0, 0.0, 0.0, 0.0, 0.0, 0.0, 0.0, 0.0, 0.0, 0.0, 0.0, 0.0, 0.0, 0.0, 0.0, 0.0, 0.0, 0.0, 0.0, 0.0, 0.0, 0.0, 0.0, 0.0, 0.0, 0.0, 0.0, 0.0, 0.0, 0.0, 0.0, 0.0, 0.0, 0.0, 0.0, 0.0, 0.0, 0.0, 0.0, 0.0, 0.0, 0.0, 0.0, 0.0, 0.0, 0.0, 0.0, 0.0, 0.0, 0.0, 0.0, 0.0, 0.0, 0.0, 0.0, 0.0, 0.0, 0.0, 0.0, 0.0, 0.0, 0.0, 0.0, 0.0, 0.0, 0.0, 0.0, 0.0, 0.0, 0.0, 0.0, 0.0, 0.0, 0.0, 0.0, 0.0, 0.0, 0.0, 0.0, 0.0, 0.0, 0.0, 0.0, 0.0, 0.0, 0.0, 0.0, 0.0, 0.0, 0.0, 0.0, 0.0, 0.0, 0.0, 0.0, 0.0, 0.0, 0.0, 0.0, 0.0, 0.0, 0.0, 0.0, 0.0, 0.0, 0.0, 0.0, 0.0, 0.0, 0.0, 0.0, 0.0, 0.0, 0.0, 0.0, 0.0, 0.0, 0.0, 0.0, 0.0, 0.0, 0.0, 0.0, 0.0, 0.0, 0.0, 0.0, 0.0, 0.0, 0.0, 0.0, 0.0, 0.0, 0.0, 0.0, 0.0, 0.0, 0.0, 0.0, 0.0, 0.0, 0.0, 0.0, 0.0, 0.0, 0.0, 0.0, 0.0, 0.0, 0.0, 0.0, 0.0, 0.0, 0.0, 0.0, 0.0, 0.0, 0.0, 0.0, 0.0, 0.0, 0.0, 0.0, 0.0, 0.0, 0.0, 0.0, 0.0, 0.0, 0.0, 0.0, 0.0, 0.0, 0.0, 0.0, 0.0, 0.0, 0.0, 0.0, 0.0, 0.0, 0.0, 0.0, 0.0, 0.0, 0.0, 0.0, 0.0, 0.0, 0.0, 0.0, 0.0, 0.0, 0.0, 0.0, 0.0, 0.0, 0.0, 0.0, 0.0, 0.0, 0.0, 0.0, 0.0, 0.0, 0.0, 0.0, 0.0, 0.0, 0.0, 0.0, 0.0, 0.0, 0.0, 0.0, 0.0, 0.0, 0.0, 0.0, 0.0, 0.0, 0.0, 0.0, 0.0, 0.0, 0.0, 0.0, 0.0, 0.0, 0.0, 0.0, 0.0, 0.0, 0.0, 0.0, 0.0, 0.0, 0.0, 0.0, 0.0, 0.0, 0.0, 0.0, 0.0, 0.0, 0.0, 0.0, 0.0, 0.0, 0.0, 0.0, 0.0, 0.0, 0.0, 0.0, 0.0, 0.0, 0.0, 0.0, 0.0, 0.0, 0.0, 0.0, 0.0, 0.0, 0.0, 0.0, 0.0, 0.0, 0.0, 0.0, 0.0, 0.0, 0.0, 0.0, 0.0, 0.0, 0.0, 0.0, 0.0, 0.0, 0.0, 0.0, 0.0, 0.0, 0.0, 0.0, 0.0, 0.0, 0.0, 0.0, 0.0, 0.0, 0.0, 0.0, 0.0, 0.0, 0.0, 0.0, 0.0, 0.0, 0.0, 0.0, 0.0, 0.0, 0.0, 0.0, 0.0, 0.0, 0.0, 0.0, 0.0, 0.0, 0.0, 0.0, 0.0, 0.0, 0.0, 0.0, 0.0, 0.0, 0.0, 0.0, 0.0, 0.0, 0.0, 0.0, 0.0, 0.0, 0.0, 0.0, 0.0, 0.0, 0.0, 0.0, 0.0, 0.0, 0.0, 0.0, 0.0, 0.0, 0.0, 0.0, 0.0, 0.0, 0.0, 0.0, 0.0, 0.0, 0.0, 0.0, 0.0, 0.0, 0.0, 0.0, 0.0, 0.0, 0.0, 0.0, 0.0, 0.0, 0.0, 0.0, 0.0, 0.0, 0.0, 0.0, 0.0, 0.0, 0.0, 0.0, 0.0, 0.0, 0.0, 0.0, 0.0, 0.0, 0.0, 0.0, 0.0, 0.0, 0.0, 0.0, 0.0, 0.0, 0.0, 0.0, 0.0, 0.0, 0.0, 0.0, 0.0, 0.0, 0.0, 0.0, 0.0, 0.0, 0.0, 0.0, 0.0, 0.0, 0.0, 0.0, 0.0, 0.0, 0.0, 0.0, 0.0, 0.0, 0.0, 0.0, 0.0, 0.0, 0.0, 0.0, 0.0, 0.0, 0.0, 0.0, 0.0, 0.0, 0.0, 0.0, 0.0, 0.0, 0.0, 0.0, 0.0, 0.0, 0.0, 0.0, 0.0, 0.0, 0.0, 0.0, 0.0, 0.0, 0.0, 0.0, 0.0, 0.0, 0.0, 0.0, 0.0, 0.0, 0.0, 0.0, 0.0, 0.0, 0.0, 0.0, 0.0, 0.0, 0.0, 0.0, 0.0, 0.0, 0.0, 0.0, 0.0, 0.0, 0.0, 0.0, 0.0, 0.0, 0.0, 0.0, 0.0, 0.0, 0.0, 0.0, 0.0, 0.0, 0.0, 0.0, 0.0, 0.0, 0.0, 0.0, 0.0, 0.0, 0.0, 0.0, 0.0, 0.0, 0.0, 0.0, 0.0, 0.0, 0.0, 0.0, 0.0, 0.0, 0.0, 0.0, 0.0, 0.0, 0.0, 0.0, 0.0, 0.0, 0.0, 0.0, 0.0, 0.0, 0.0, 0.0, 0.0, 0.0, 0.0, 0.0, 0.0, 0.0, 0.0, 0.0, 0.0, 0.0, 0.0, 0.0, 0.0, 0.0, 0.0, 0.0, 0.0, 0.0, 0.0, 0.0, 0.0, 0.0, 0.0, 0.0, 0.0, 0.0, 0.0, 0.0, 0.0, 0.0, 0.0, 0.0, 0.0, 0.0, 0.0, 0.0, 0.0, 0.0, 0.0, 0.0, 0.0, 0.0, 0.0, 0.0, 0.0, 0.0, 0.0, 0.0, 0.0, 0.0, 0.0, 0.0, 0.0, 0.0, 0.0, 0.0, 0.0, 0.0, 0.0, 0.0, 0.0, 0.0, 0.0, 0.0, 0.0, 0.0, 0.0, 0.0, 0.0, 0.0, 0.0, 0.0, 0.0, 0.0, 0.0, 0.0, 0.0, 0.0, 0.0, 0.0, 0.0, 0.0, 0.0, 0.0, 0.0, 0.0, 0.0, 0.0, 0.0, 0.0, 0.0, 0.0, 0.0, 0.0, 0.0, 0.0, 0.0, 0.0, 0.0, 0.0, 0.0, 0.0, 0.0, 0.0, 0.0, 0.0, 0.0, 0.0, 0.0, 0.0, 0.0, 0.0, 0.0, 0.0, 0.0, 0.0, 0.0, 0.0, 0.0, 0.0, 0.0, 0.0, 0.0, 0.0, 0.0, 0.0, 0.0, 0.0, 0.0, 0.0, 0.0, 0.0, 0.0, 0.0, 0.0, 0.0, 0.0, 0.0, 0.0, 0.0, 0.0, 0.0, 0.0, 0.0, 0.0, 0.0, 0.0, 0.0, 0.0, 0.0, 0.0, 0.0, 0.0, 0.0, 0.0, 0.0, 0.0, 0.0, 0.0, 0.0, 0.0, 0.0, 0.0, 0.0, 0.0, 0.0, 0.0, 0.0, 0.0, 0.0, 0.0, 0.0, 0.0, 0.0, 0.0, 0.0, 0.0, 0.0, 0.0, 0.0, 0.0, 0.0, 0.0, 0.0, 0.0, 0.0, 0.0, 0.0, 0.0, 0.0, 0.0, 0.0, 0.0, 0.0, 0.0, 0.0, 0.0, 0.0, 0.0, 0.0, 0.0, 0.0, 0.0, 0.0, 0.0, 0.0, 0.0, 0.0, 0.0, 0.0, 0.0, 0.0, 0.0, 0.0, 0.0, 0.0, 0.0, 0.0, 0.0, 0.0, 0.0, 0.0, 0.0, 0.0, 0.0, 0.0, 0.0, 0.0, 0.0, 0.0, 0.0, 0.0, 0.0, 0.0, 0.0, 0.0, 0.0, 0.0, 0.0, 0.0, 0.0, 0.0, 0.0, 0.0, 0.0, 0.0, 0.0, 0.0, 0.0, 0.0, 0.0, 0.0, 0.0, 0.0, 0.0, 0.0, 0.0, 0.0, 0.0, 0.0, 0.0, 0.0, 0.0, 0.0, 0.0, 0.0, 0.0, 0.0, 0.0, 0.0, 0.0, 0.0, 0.0, 0.0, 0.0, 0.0, 0.0, 0.0, 0.0, 0.0, 0.0, 0.0, 0.0, 0.0, 0.0, 0.0, 0.0, 0.0, 0.0, 0.0, 0.0, 0.0, 0.0, 0.0, 0.0, 0.0, 0.0, 0.0, 0.0, 0.0, 0.0, 0.0, 0.0, 0.0, 0.0, 0.0, 0.0, 0.0, 0.0, 0.0, 0.0, 0.0, 0.0, 0.0, 0.0, 0.0, 0.0, 0.0, 0.0, 0.0, 0.0, 0.0, 0.0, 0.0, 0.0, 0.0, 0.0, 0.0, 0.0, 0.0, 0.0, 0.0, 0.0, 0.0, 0.0, 0.0, 0.0, 0.0, 0.0, 0.0, 0.0, 0.0, 0.0, 0.0, 0.0, 0.0, 0.0, 0.0, 0.0, 0.0, 0.0, 0.0, 0.0, 0.0, 0.0, 0.0, 0.0, 0.0, 0.0, 0.0, 0.0, 0.0, 0.0, 0.0, 0.0, 0.0, 0.0, 0.0, 0.0, 0.0, 0.0, 0.0, 0.0, 0.0, 0.0, 0.0, 0.0, 0.0, 0.0, 0.0, 0.0, 0.0, 0.0, 0.0, 0.0, 0.0, 0.0, 0.0, 0.0, 0.0, 0.0, 0.0, 0.0, 0.0, 0.0, 0.0, 0.0, 0.0, 0.0, 0.0, 0.0, 0.0, 0.0, 0.0, 0.0, 0.0, 0.0, 0.0, 0.0, 0.0, 0.0, 0.0, 0.0, 0.0, 0.0, 0.0, 0.0, 0.0, 0.0, 0.0, 0.0, 0.0, 0.0, 0.0, 0.0, 0.0, 0.0, 0.0, 0.0, 0.0, 0.0, 0.0, 0.0, 0.0, 0.0, 0.0, 0.0, 0.0, 0.0, 0.0, 0.0, 0.0, 0.0, 0.0, 0.0, 0.0, 0.0, 0.0, 0.0, 0.0, 0.0, 0.0, 0.0, 0.0, 0.0, 0.0, 0.0, 0.0, 0.0, 0.0, 0.0, 0.0, 0.0, 0.0, 0.0, 0.0, 0.0, 0.0, 0.0, 0.0, 0.0, 0.0, 0.0, 0.0, 0.0, 0.0, 0.0, 0.0, 0.0, 0.0, 0.0, 0.0, 0.0, 0.0, 0.0, 0.0, 0.0, 0.0, 0.0, 0.0, 0.0, 0.0, 0.0, 0.0, 0.0, 0.0, 0.0, 0.0, 0.0, 0.0, 0.0, 0.0, 0.0, 0.0, 0.0, 0.0, 0.0, 0.0, 0.0, 0.0, 0.0, 0.0, 0.0, 0.0, 0.0, 0.0, 0.0, 0.0, 0.0, 0.0, 0.0, 0.0, 0.0, 0.0, 0.0, 0.0, 0.0, 0.0, 0.0, 0.0, 0.0, 0.0, 0.0, 0.0, 0.0, 0.0, 0.0, 0.0, 0.0, 0.0, 0.0, 0.0, 0.0, 0.0, 0.0, 0.0, 0.0, 0.0, 0.0, 0.0, 0.0, 0.0, 0.0, 0.0, 0.0, 0.0, 0.0, 0.0, 0.0, 0.0, 0.0, 0.0, 0.0, 0.0, 0.0, 0.0, 0.0, 0.0, 0.0, 0.0, 0.0, 0.0, 0.0, 0.0, 0.0, 0.0, 0.0, 0.0, 0.0, 0.0, 0.0, 0.0, 0.0, 0.0, 0.0, 0.0, 0.0, 0.0, 0.0, 0.0, 0.0, 0.0, 0.0, 0.0, 0.0, 0.0, 0.0, 0.0, 0.0, 0.0, 0.0, 0.0, 0.0, 0.0, 0.0, 0.0, 0.0, 0.0, 0.0, 0.0, 0.0, 0.0, 0.0, 0.0, 0.0, 0.0, 0.0, 0.0, 0.0, 0.0, 0.0, 0.0, 0.0, 0.0, 0.0, 0.0, 0.0, 0.0, 0.0, 0.0, 0.0, 0.0, 0.0, 0.0, 0.0, 0.0, 0.0, 0.0, 0.0, 0.0, 0.0, 0.0, 0.0, 0.0, 0.0, 0.0, 0.0, 0.0, 0.0, 0.0, 0.0, 0.0, 0.0, 0.0, 0.0, 0.0, 0.0, 0.0, 0.0, 0.0, 0.0, 0.0, 0.0, 0.0, 0.0, 0.0, 0.0, 0.0, 0.0, 0.0, 0.0, 0.0, 0.0, 0.0, 0.0, 0.0, 0.0, 0.0, 0.0, 0.0, 0.0, 0.0, 0.0, 0.0, 0.0, 0.0, 0.0, 0.0, 0.0, 0.0, 0.0, 0.0, 0.0, 0.0, 0.0, 0.0, 0.0, 0.0, 0.0, 0.0, 0.0, 0.0, 0.0, 0.0, 0.0, 0.0, 0.0, 0.0, 0.0, 0.0, 0.0, 0.0, 0.0, 0.0, 0.0, 0.0, 0.0, 0.0, 0.0, 0.0, 0.0, 0.0, 0.0, 0.0, 0.0, 0.0, 0.0, 0.0, 0.0, 0.0, 0.0, 0.0, 0.0, 0.0, 0.0, 0.0, 0.0, 0.0, 0.0, 0.0, 0.0, 0.0, 0.0, 0.0, 0.0, 0.0, 0.0, 0.0, 0.0, 0.0, 0.0, 0.0, 0.0, 0.0, 0.0, 0.0, 0.0, 0.0, 0.0, 0.0, 0.0, 0.0, 0.0, 0.0, 0.0, 0.0, 0.0, 0.0, 0.0, 0.0, 0.0, 0.0, 0.0, 0.0, 0.0, 0.0, 0.0, 0.0, 0.0, 0.0, 0.0, 0.0, 0.0, 0.0, 0.0, 0.0, 0.0, 0.0, 0.0, 0.0, 0.0, 0.0, 0.0, 0.0, 0.0, 0.0, 0.0, 0.0, 0.0, 0.0, 0.0, 0.0, 0.0, 0.0, 0.0, 0.0, 0.0, 0.0, 0.0, 0.0, 0.0, 0.0, 0.0, 0.0, 0.0, 0.0, 0.0, 0.0, 0.0, 0.0, 0.0, 0.0, 0.0, 0.0, 0.0, 0.0, 0.0, 0.0, 0.0, 0.0, 0.0, 0.0, 0.0, 0.0, 0.0, 0.0, 0.0, 0.0, 0.0, 0.0, 0.0, 0.0, 0.0, 0.0, 0.0, 0.0, 0.0, 0.0, 0.0, 0.0, 0.0, 0.0, 0.0, 0.0, 0.0, 0.0, 0.0, 0.0, 0.0, 0.0, 0.0, 0.0, 0.0, 0.0, 0.0, 0.0, 0.0, 0.0, 0.0, 0.0, 0.0, 0.0, 0.0, 0.0, 0.0, 0.0, 0.0, 0.0, 0.0, 0.0, 0.0, 0.0, 0.0, 0.0, 0.0, 0.0, 0.0, 0.0, 0.0, 0.0, 0.0, 0.0, 0.0, 0.0, 0.0, 0.0, 0.0, 0.0, 0.0, 0.0, 0.0, 0.0, 0.0, 0.0, 0.0, 0.0, 0.0, 0.0, 0.0, 0.0, 0.0, 0.0, 0.0, 0.0, 0.0, 0.0, 0.0, 0.0, 0.0, 0.0, 0.0, 0.0, 0.0, 0.0, 0.0, 0.0, 0.0, 0.0, 0.0, 0.0, 0.0, 0.0, 0.0, 0.0, 0.0, 0.0, 0.0, 0.0, 0.0, 0.0, 0.0, 0.0, 0.0, 0.0, 0.0, 0.0, 0.0, 0.0, 0.0, 0.0, 0.0, 0.0, 0.0, 0.0, 0.0, 0.0, 0.0, 0.0, 0.0, 0.0, 0.0, 0.0, 0.0, 0.0, 0.0, 0.0, 0.0, 0.0, 0.0, 0.0, 0.0, 0.0, 0.0, 0.0, 0.0, 0.0, 0.0, 0.0, 0.0, 0.0, 0.0, 0.0, 0.0, 0.0, 0.0, 0.0, 0.0, 0.0, 0.0, 0.0, 0.0, 0.0, 0.0, 0.0, 0.0, 0.0, 0.0, 0.0, 0.0, 0.0, 0.0, 0.0, 0.0, 0.0, 0.0, 0.0, 0.0, 0.0, 0.0, 0.0, 0.0, 0.0, 0.0, 0.0, 0.0, 0.0, 0.0, 0.0, 0.0, 0.0, 0.0, 0.0, 0.0, 0.0, 0.0, 0.0, 0.0, 0.0, 0.0, 0.0, 0.0, 0.0, 0.0, 0.0, 0.0, 0.0, 0.0, 0.0, 0.0, 0.0, 0.0, 0.0, 0.0, 0.0, 0.0, 0.0, 0.0, 0.0, 0.0, 0.0, 0.0, 0.0, 0.0, 0.0, 0.0, 0.0, 0.0, 0.0, 0.0, 0.0, 0.0, 0.0, 0.0, 0.0, 0.0, 0.0, 0.0, 0.0, 0.0, 0.0, 0.0, 0.0, 0.0, 0.0, 0.0, 0.0, 0.0, 0.0, 0.0, 0.0, 0.0, 0.0, 0.0, 0.0, 0.0, 0.0, 0.0, 0.0, 0.0, 0.0, 0.0, 0.0, 0.0, 0.0, 0.0, 0.0, 0.0, 0.0, 0.0, 0.0, 0.0, 0.0, 0.0, 0.0, 0.0, 0.0, 0.0, 0.0, 0.0, 0.0, 0.0, 0.0, 0.0, 0.0, 0.0, 0.0, 0.0, 0.0, 0.0, 0.0, 0.0, 0.0, 0.0, 0.0, 0.0, 0.0, 0.0, 0.0, 0.0, 0.0, 0.0, 0.0, 0.0, 0.0, 0.0, 0.0, 0.0, 0.0, 0.0, 0.0, 0.0, 0.0, 0.0, 0.0, 0.0, 0.0, 0.0, 0.0, 0.0, 0.0, 0.0, 0.0, 0.0, 0.0, 0.0, 0.0, 0.0, 0.0, 0.0, 0.0, 0.0, 0.0, 0.0, 0.0, 0.0, 0.0, 0.0, 0.0, 0.0, 0.0, 0.0, 0.0, 0.0, 0.0, 0.0, 0.0, 0.0, 0.0, 0.0, 0.0, 0.0, 0.0, 0.0, 0.0, 0.0, 0.0, 0.0, 0.0, 0.0, 0.0, 0.0, 0.0, 0.0, 0.0, 0.0, 0.0, 0.0, 0.0, 0.0, 0.0, 0.0, 0.0, 0.0, 0.0, 0.0, 0.0, 0.0, 0.0, 0.0, 0.0, 0.0, 0.0, 0.0, 0.0, 0.0, 0.0, 0.0, 0.0, 0.0, 0.0, 0.0, 0.0, 0.0, 0.0, 0.0, 0.0, 0.0, 0.0, 0.0, 0.0, 0.0, 0.0, 0.0, 0.0, 0.0, 0.0, 0.0, 0.0, 0.0, 0.0, 0.0, 0.0, 0.0, 0.0, 0.0, 0.0, 0.0, 0.0, 0.0, 0.0, 0.0, 0.0, 0.0, 0.0, 0.0, 0.0, 0.0, 0.0, 0.0, 0.0, 0.0, 0.0, 0.0, 0.0, 0.0, 0.0, 0.0, 0.0, 0.0, 0.0, 0.0, 0.0, 0.0, 0.0, 0.0, 0.0, 0.0, 0.0, 0.0, 0.0, 0.0, 0.0, 0.0, 0.0, 0.0, 0.0, 0.0, 0.0, 0.0, 0.0, 0.0, 0.0, 0.0, 0.0, 0.0, 0.0, 0.0, 0.0, 0.0, 0.0, 0.0, 0.0, 0.0, 0.0, 0.0, 0.0, 0.0, 0.0, 0.0, 0.0, 0.0, 0.0, 0.0, 0.0, 0.0, 0.0, 0.0, 0.0, 0.0, 0.0, 0.0, 0.0, 0.0, 0.0, 0.0, 0.0, 0.0, 0.0, 0.0, 0.0, 0.0, 0.0, 0.0, 0.0, 0.0, 0.0, 0.0, 0.0, 0.0, 0.0, 0.0, 0.0, 0.0, 0.0, 0.0, 0.0, 0.0, 0.0, 0.0, 0.0, 0.0, 0.0, 0.0, 0.0, 0.0, 0.0, 0.0, 0.0, 0.0, 0.0, 0.0, 0.0, 0.0, 0.0, 0.0, 0.0, 0.0, 0.0, 0.0, 0.0, 0.0, 0.0, 0.0, 0.0, 0.0, 0.0, 0.0, 0.0, 0.0, 0.0, 0.0, 0.0, 0.0, 0.0, 0.0, 0.0, 0.0, 0.0, 0.0, 0.0, 0.0, 0.0, 0.0, 0.0, 0.0, 0.0, 0.0, 0.0, 0.0, 0.0, 0.0, 0.0, 0.0, 0.0, 0.0, 0.0, 0.0, 0.0, 0.0, 0.0, 0.0, 0.0, 0.0, 0.0, 0.0, 0.0, 0.0, 0.0, 0.0, 0.0, 0.375, 0.25, 0.375, 0.25, 0.375, 0.25, 0.375, 0.25, 0.375, 0.25, 0.375, 0.25, 0.375, 0.25, 0.375, 0.25, 0.375, 0.25, 0.375, 0.25, 0.375, 0.25, 0.375, 0.25, 0.375, 0.25, 0.375, 0.25, 0.375, 0.25, 0.375, 0.25, 0.375, 0.25, 0.375, 0.25, 0.375, 0.25, 0.375, 0.25, 0.375, 0.25, 0.375, 0.25, 0.375, 0.25, 0.375, 0.25, 0.375, 0.25, 0.375, 0.25, 0.375, 0.25, 0.375, 0.25, 0.375, 0.25, 0.375, 0.25, 0.375, 0.25, 0.375, 0.25, 0.375, 0.25, 0.375, 0.25, 0.375, 0.25, 0.375, 0.25, 0.375, 0.25, 0.375, 0.25, 0.375, 0.25, 0.375, 0.25, 0.375, 0.25, 0.375, 0.25, 0.375, 0.25, 0.375, 0.25, 0.375, 0.25, 0.375, 0.25, 0.375, 0.25, 0.375, 0.25, 0.375, 0.25, 0.375, 0.25, 0.375, 0.25, 0.375, 0.25, 0.375, 0.25, 0.375, 0.25, 0.375, 0.25, 0.375, 0.25, 0.375, 0.25, 0.375, 0.25, 0.375, 0.25, 0.375, 0.25, 0.375, 0.25, 0.375, 0.25, 0.375, 0.25, 0.375, 0.25, 0.375, 0.25, 0.375, 0.25, 0.375, 0.25, 0.375, 0.25, 0.375, 0.25, 0.375, 0.25, 0.375, 0.25, 0.375, 0.25, 0.375, 0.25, 0.375, 0.25, 0.375, 0.25, 0.375, 0.25, 0.375, 0.25, 0.375, 0.25, 0.375, 0.25, 0.375, 0.25, 0.375, 0.25, 0.375, 0.25, 0.375, 0.25, 0.375, 0.25, 0.375, 0.25, 0.375, 0.25, 0.375, 0.25, 0.375, 0.25, 0.375, 0.25, 0.375, 0.25, 0.375, 0.25, 0.375, 0.25])
me_cube.materials.append(mat_material)
me_cube.materials.append(mat_material_002)
me_cube.materials.append(mat_material_003)
me_cube.materials.append(mat_material_005)
me_cube.materials.append(mat_material_006)
me_cube.use_mirror_vertex_groups = False
me_cube.update()
me_plane_001 = bpy.data.meshes.new('Plane.001')
me_plane_001.from_pydata([(-4.48, -4.48, 0.0), (4.48, -4.48, 0.0), (-4.48, 4.48, 0.0), (4.48, 4.48, 0.0)], [], [(0, 1, 3, 2)])
_uv = me_plane_001.uv_layers.new(name='UVMap')
_uv.uv.foreach_set('vector', [0.0, 0.0, 1.0, 0.0, 1.0, 1.0, 0.0, 1.0])
me_plane_001.materials.append(mat_material_001)
me_plane_001.materials.append(mat_material_004)
me_plane_001.update()

# ---- objects
ob_cube = bpy.data.objects.new('Cube', me_cube)
ob_camera = bpy.data.objects.new('Camera', cam_camera)
ob_empty = bpy.data.objects.new('Empty', None)
ob_sun = bpy.data.objects.new('Sun', light_sun)
ob_plane = bpy.data.objects.new('Plane', me_plane_001)

# ---- transforms, parenting, visibility, modifiers, constraints
ob_cube.location = (0.0, 0.0, 0.0)
ob_cube.lock_rotations_4d = False
ob_cube.empty_display_type = 'ARROWS'
ob_cube.lineart.crease_threshold = 0.0
_m = ob_cube.modifiers.new('Mirror', 'MIRROR')
_m.use_clip = True
ob_camera.location = (7.359, -7.004, 5.683)
ob_camera.rotation_euler = (1.109, 0.0, 0.8149)
ob_camera.lock_rotations_4d = False
ob_camera.empty_display_type = 'ARROWS'
ob_camera.color = (0.0, 0.0, 0.0, 0.0)
ob_camera.display_type = 'WIRE'
ob_camera.lineart.crease_threshold = 0.0
ob_empty.location = (0.0, 0.0, 0.0)
ob_empty.rotation_euler = (1.571, -0.0, 1.571)
ob_empty.empty_display_type = 'IMAGE'
ob_empty.empty_display_size = 5.0
ob_empty.empty_image_depth = 'BACK'
ob_empty.show_empty_image_perspective = False
ob_empty.empty_image_side = 'FRONT'
ob_sun.location = (-0.03224, -0.2226, 5.402)
ob_plane.location = (0.04344, 0.5786, -0.5752)

# ---- collection membership
col_collection.objects.link(ob_cube)
col_collection.objects.link(ob_camera)
col_collection.objects.link(ob_empty)
col_collection.objects.link(ob_sun)
col_collection.objects.link(ob_plane)

# ---- scene / render settings (as saved in the file)
scene.camera = ob_camera
scene.frame_start = 1; scene.frame_end = 250; scene.frame_set(1)
scene.render.engine = 'BLENDER_EEVEE_NEXT'
scene.cycles.sampling_pattern = 'TABULATED_SOBOL'
scene.cycles.use_light_tree = False
scene.eevee.use_gtao = True
scene.eevee.gtao_quality = 0.4624
scene.eevee.fast_gi_quality = 0.4624
scene.eevee.use_raytracing = True
scene.view_settings.view_transform = 'Filmic'
bpy.context.view_layer.update()
